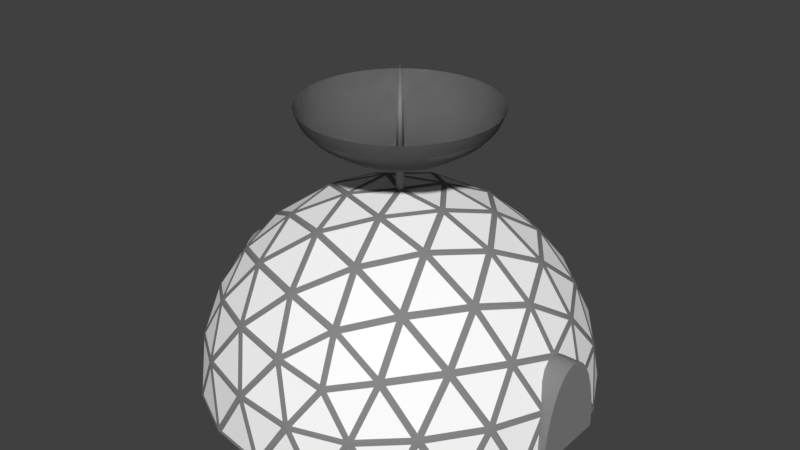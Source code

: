# Source: research_station.blend  (saved by Blender 2.77.0; exported with 4.5.12 LTS)
import bpy
from mathutils import Matrix  # noqa: F401  (used for matrix-valued properties, if any)

bpy.ops.wm.read_factory_settings(use_empty=True)
scene = bpy.context.scene
scene.name = 'Scene'

# ---- collections
col_collection_1 = bpy.data.collections.new('Collection 1'); scene.collection.children.link(col_collection_1)

# ---- materials (node trees are filled in below, after node groups)
mat_steel = bpy.data.materials.new('Steel')
mat_steel.alpha_threshold = 0.0
mat_steel.use_transparent_shadow = False
mat_steel.diffuse_color = (0.2462, 0.2462, 0.2462, 1.0)
mat_steel.roughness = 0.5
mat_steel.specular_intensity = 0.7901
mat_glass_001 = bpy.data.materials.new('glass.001')
mat_glass_001.alpha_threshold = 0.0
mat_glass_001.use_transparent_shadow = False
mat_glass_001.diffuse_color = (1.0, 1.0, 1.0, 1.0)
mat_glass_001.roughness = 0.5
mat_material_001 = bpy.data.materials.new('Material.001')
mat_material_001.alpha_threshold = 0.0
mat_material_001.use_transparent_shadow = False
mat_material_001.diffuse_color = (0.3506, 0.3506, 0.3506, 1.0)
mat_material_001.specular_color = (0.214, 0.214, 0.214)
mat_material_001.roughness = 0.5

# ---- material node trees

# ---- world
world_world = bpy.data.worlds.new('World'); scene.world = world_world
world_world.color = (0.05088, 0.05088, 0.05088)
world_world.use_sun_shadow = False
world_world.sun_shadow_jitter_overblur = 0.0
world_world.cycles.sampling_method = 'MANUAL'

# ---- meshes
me_framework_001 = bpy.data.meshes.new('Framework.001')
me_framework_001.from_pydata([(-2.441, 2.218, -2.24e-08), (-2.291, 1.858, 2.2e-08), (-2.01, 1.551, 2.904e-08), (-1.631, 1.31, 4.623e-08), (-1.342, 1.143, 8.19e-08), (-0.8158, 1.01, 4.801e-08), (-2.394, 2.218, -0.4762), (-2.247, 1.858, -0.4469), (-1.971, 1.551, -0.3921), (-1.6, 1.31, -0.3182), (-1.316, 1.143, -0.2617), (-0.8001, 1.01, -0.1592), (-2.255, 2.218, -0.9341), (-2.116, 1.858, -0.8766), (-1.857, 1.551, -0.7692), (-1.507, 1.31, -0.6242), (-1.24, 1.143, -0.5134), (-0.7537, 1.01, -0.3122), (-2.03, 2.218, -1.356), (-1.905, 1.858, -1.273), (-1.671, 1.551, -1.117), (-1.356, 1.31, -0.9062), (-1.116, 1.143, -0.7454), (-0.6783, 1.01, -0.4532), (-1.726, 2.218, -1.726), (-1.62, 1.858, -1.62), (-1.421, 1.551, -1.421), (-1.153, 1.31, -1.153), (-0.9487, 1.143, -0.9487), (-0.5769, 1.01, -0.5769), (-1.356, 2.218, -2.03), (-1.273, 1.858, -1.905), (-1.117, 1.551, -1.671), (-0.9062, 1.31, -1.356), (-0.7454, 1.143, -1.116), (-0.4532, 1.01, -0.6783), (-0.9341, 2.218, -2.255), (-0.8766, 1.858, -2.116), (-0.7692, 1.551, -1.857), (-0.6242, 1.31, -1.507), (-0.5134, 1.143, -1.24), (-0.3122, 1.01, -0.7537), (-0.4762, 2.218, -2.394), (-0.4469, 1.858, -2.247), (-0.3921, 1.551, -1.971), (-0.3182, 1.31, -1.6), (-0.2617, 1.143, -1.316), (-0.1592, 1.01, -0.8001), (4.474e-07, 2.218, -2.441), (7.385e-07, 1.858, -2.291), (7.009e-07, 1.551, -2.01), (7.481e-07, 1.31, -1.631), (6.166e-07, 1.143, -1.342), (6.078e-07, 1.01, -0.8158), (0.4762, 2.218, -2.394), (0.4469, 1.858, -2.247), (0.3921, 1.551, -1.971), (0.3182, 1.31, -1.6), (0.2617, 1.143, -1.316), (0.1592, 1.01, -0.8001), (0.9341, 2.218, -2.255), (0.8766, 1.858, -2.116), (0.7692, 1.551, -1.857), (0.6242, 1.31, -1.507), (0.5134, 1.143, -1.24), (0.3122, 1.01, -0.7537), (1.356, 2.218, -2.03), (1.273, 1.858, -1.905), (1.117, 1.551, -1.671), (0.9062, 1.31, -1.356), (0.7454, 1.143, -1.116), (0.4532, 1.01, -0.6783), (1.726, 2.218, -1.726), (1.62, 1.858, -1.62), (1.421, 1.551, -1.421), (1.153, 1.31, -1.153), (0.9487, 1.143, -0.9487), (0.5769, 1.01, -0.5769), (2.03, 2.218, -1.356), (1.905, 1.858, -1.273), (1.671, 1.551, -1.117), (1.356, 1.31, -0.9062), (1.116, 1.143, -0.7454), (0.6783, 1.01, -0.4532), (2.255, 2.218, -0.9341), (2.116, 1.858, -0.8766), (1.857, 1.551, -0.7692), (1.507, 1.31, -0.6242), (1.24, 1.143, -0.5134), (0.7537, 1.01, -0.3122), (2.394, 2.218, -0.4762), (2.247, 1.858, -0.4469), (1.971, 1.551, -0.3921), (1.6, 1.31, -0.3182), (1.316, 1.143, -0.2617), (0.8001, 1.01, -0.1592), (2.441, 2.218, -1.904e-07), (2.291, 1.858, 2.574e-07), (2.01, 1.551, 1.025e-07), (1.631, 1.31, 7.834e-08), (1.342, 1.143, 6.8e-08), (0.8158, 1.01, 3.143e-08), (2.394, 2.218, 0.4762), (2.247, 1.858, 0.4469), (1.971, 1.551, 0.3921), (1.6, 1.31, 0.3182), (1.316, 1.143, 0.2617), (0.8001, 1.01, 0.1592), (2.255, 2.218, 0.9341), (2.116, 1.858, 0.8766), (1.857, 1.551, 0.7692), (1.507, 1.31, 0.6242), (1.24, 1.143, 0.5134), (0.7537, 1.01, 0.3122), (2.03, 2.218, 1.356), (1.905, 1.858, 1.273), (1.671, 1.551, 1.117), (1.356, 1.31, 0.9062), (1.116, 1.143, 0.7454), (0.6783, 1.01, 0.4532), (1.726, 2.218, 1.726), (1.62, 1.858, 1.62), (1.421, 1.551, 1.421), (1.153, 1.31, 1.153), (0.9487, 1.143, 0.9487), (0.5769, 1.01, 0.5769), (1.356, 2.218, 2.03), (1.273, 1.858, 1.905), (1.117, 1.551, 1.671), (0.9062, 1.31, 1.356), (0.7454, 1.143, 1.116), (0.4532, 1.01, 0.6783), (0.9341, 2.218, 2.255), (0.8766, 1.858, 2.116), (0.7692, 1.551, 1.857), (0.6242, 1.31, 1.507), (0.5134, 1.143, 1.24), (0.3122, 1.01, 0.7537), (0.4762, 2.218, 2.394), (0.4469, 1.858, 2.247), (0.3921, 1.551, 1.971), (0.3182, 1.31, 1.6), (0.2617, 1.143, 1.316), (0.1592, 1.01, 0.8001), (6.836e-07, 2.218, 2.441), (2.049e-07, 1.858, 2.291), (3.197e-07, 1.551, 2.01), (5.075e-07, 1.31, 1.631), (4.338e-07, 1.143, 1.342), (6.39e-07, 1.01, 0.8158), (-0.4762, 2.218, 2.394), (-0.4469, 1.858, 2.247), (-0.3921, 1.551, 1.971), (-0.3182, 1.31, 1.6), (-0.2617, 1.143, 1.316), (-0.1592, 1.01, 0.8001), (-0.9341, 2.218, 2.255), (-0.8766, 1.858, 2.116), (-0.7692, 1.551, 1.857), (-0.6242, 1.31, 1.507), (-0.5134, 1.143, 1.24), (-0.3122, 1.01, 0.7537), (-1.356, 2.218, 2.03), (-1.273, 1.858, 1.905), (-1.117, 1.551, 1.671), (-0.9062, 1.31, 1.356), (-0.7454, 1.143, 1.116), (-0.4532, 1.01, 0.6783), (-1.726, 2.218, 1.726), (-1.62, 1.858, 1.62), (-1.421, 1.551, 1.421), (-1.153, 1.31, 1.153), (-0.9487, 1.143, 0.9487), (-0.5769, 1.01, 0.5769), (-2.03, 2.218, 1.356), (-1.905, 1.858, 1.273), (-1.671, 1.551, 1.117), (-1.356, 1.31, 0.9062), (-1.116, 1.143, 0.7454), (-0.6783, 1.01, 0.4532), (-2.255, 2.218, 0.9341), (-2.116, 1.858, 0.8766), (-1.857, 1.551, 0.7692), (-1.507, 1.31, 0.6242), (-1.24, 1.143, 0.5134), (-0.7537, 1.01, 0.3122), (-2.394, 2.218, 0.4762), (-2.247, 1.858, 0.4469), (-1.971, 1.551, 0.3921), (-1.6, 1.31, 0.3182), (-1.316, 1.143, 0.2617), (-0.8001, 1.01, 0.1592), (0.0, 0.9889, -0.1), (0.0, 3.189, -1.394e-07), (0.01951, 0.9889, -0.09808), (0.03827, 0.9889, -0.09239), (0.05556, 0.9889, -0.08315), (0.07071, 0.9889, -0.07071), (0.08315, 0.9889, -0.05556), (0.09239, 0.9889, -0.03827), (0.09808, 0.9889, -0.01951), (0.1, 0.9889, -5.077e-08), (0.09808, 0.9889, 0.01951), (0.09239, 0.9889, 0.03827), (0.08315, 0.9889, 0.05556), (0.07071, 0.9889, 0.07071), (0.05556, 0.9889, 0.08315), (0.03827, 0.9889, 0.09239), (0.01951, 0.9889, 0.09808), (-3.258e-08, 0.9889, 0.1), (-0.01951, 0.9889, 0.09808), (-0.03827, 0.9889, 0.09239), (-0.05556, 0.9889, 0.08315), (-0.07071, 0.9889, 0.07071), (-0.08315, 0.9889, 0.05556), (-0.09239, 0.9889, 0.03827), (-0.09808, 0.9889, 0.01951), (-0.1, 0.9889, -1.398e-07), (-0.09808, 0.9889, -0.01951), (-0.09239, 0.9889, -0.03827), (-0.08315, 0.9889, -0.05556), (-0.07071, 0.9889, -0.07071), (-0.05556, 0.9889, -0.08315), (-0.03827, 0.9889, -0.09239), (-0.01951, 0.9889, -0.09808), (0.0, 0.01163, -0.1), (0.0, 1.012, -0.1), (0.01951, 0.01163, -0.09808), (0.01951, 1.012, -0.09808), (0.03827, 0.01163, -0.09239), (0.03827, 1.012, -0.09239), (0.05556, 0.01163, -0.08315), (0.05556, 1.012, -0.08315), (0.07071, 0.01163, -0.07071), (0.07071, 1.012, -0.07071), (0.08315, 0.01163, -0.05556), (0.08315, 1.012, -0.05556), (0.09239, 0.01163, -0.03827), (0.09239, 1.012, -0.03827), (0.09808, 0.01163, -0.01951), (0.09808, 1.012, -0.01951), (0.1, 0.01163, -8.058e-09), (0.1, 1.012, -5.177e-08), (0.09808, 0.01163, 0.01951), (0.09808, 1.012, 0.01951), (0.09239, 0.01163, 0.03827), (0.09239, 1.012, 0.03827), (0.08315, 0.01163, 0.05556), (0.08315, 1.012, 0.05556), (0.07071, 0.01163, 0.07071), (0.07071, 1.012, 0.07071), (0.05556, 0.01163, 0.08315), (0.05556, 1.012, 0.08315), (0.03827, 0.01163, 0.09239), (0.03827, 1.012, 0.09239), (0.01951, 0.01163, 0.09808), (0.01951, 1.012, 0.09808), (-3.258e-08, 0.01163, 0.1), (-3.258e-08, 1.012, 0.1), (-0.01951, 0.01163, 0.09808), (-0.01951, 1.012, 0.09808), (-0.03827, 0.01163, 0.09239), (-0.03827, 1.012, 0.09239), (-0.05556, 0.01163, 0.08315), (-0.05556, 1.012, 0.08315), (-0.07071, 0.01163, 0.07071), (-0.07071, 1.012, 0.07071), (-0.08315, 0.01163, 0.05556), (-0.08315, 1.012, 0.05556), (-0.09239, 0.01163, 0.03827), (-0.09239, 1.012, 0.03827), (-0.09808, 0.01163, 0.01951), (-0.09808, 1.012, 0.01951), (-0.1, 0.01163, -9.707e-08), (-0.1, 1.012, -1.408e-07), (-0.09808, 0.01163, -0.01951), (-0.09808, 1.012, -0.01951), (-0.09239, 0.01163, -0.03827), (-0.09239, 1.012, -0.03827), (-0.08315, 0.01163, -0.05556), (-0.08315, 1.012, -0.05556), (-0.07071, 0.01163, -0.07071), (-0.07071, 1.012, -0.07071), (-0.05556, 0.01163, -0.08315), (-0.05556, 1.012, -0.08315), (-0.03827, 0.01163, -0.09239), (-0.03827, 1.012, -0.09239), (-0.01951, 0.01163, -0.09808), (-0.01951, 1.012, -0.09808), (0.0, 1.012, -0.1), (0.01951, 1.012, -0.09808), (0.03827, 1.012, -0.09239), (0.05556, 1.012, -0.08315), (0.07071, 1.012, -0.07071), (0.08315, 1.012, -0.05556), (0.09239, 1.012, -0.03827), (0.09808, 1.012, -0.01951), (0.1, 1.012, -5.177e-08), (0.09808, 1.012, 0.01951), (0.09239, 1.012, 0.03827), (0.08315, 1.012, 0.05556), (0.07071, 1.012, 0.07071), (0.05556, 1.012, 0.08315), (0.03827, 1.012, 0.09239), (0.01951, 1.012, 0.09808), (-3.258e-08, 1.012, 0.1), (-0.01951, 1.012, 0.09808), (-0.03827, 1.012, 0.09239), (-0.05556, 1.012, 0.08315), (-0.07071, 1.012, 0.07071), (-0.08315, 1.012, 0.05556), (-0.09239, 1.012, 0.03827), (-0.09808, 1.012, 0.01951), (-0.1, 1.012, -1.408e-07), (-0.09808, 1.012, -0.01951), (-0.09239, 1.012, -0.03827), (-0.08315, 1.012, -0.05556), (-0.07071, 1.012, -0.07071), (-0.05556, 1.012, -0.08315), (-0.03827, 1.012, -0.09239), (-0.01951, 1.012, -0.09808), (-2.441, 2.218, -2.24e-08), (-2.291, 1.858, 2.2e-08), (-2.01, 1.551, 2.904e-08), (-1.631, 1.31, 4.623e-08), (-1.342, 1.143, 8.19e-08), (-0.8158, 1.01, 4.801e-08), (-2.394, 2.218, -0.4762), (-2.247, 1.858, -0.4469), (-1.971, 1.551, -0.3921), (-1.6, 1.31, -0.3182), (-1.316, 1.143, -0.2617), (-0.8001, 1.01, -0.1592), (-2.255, 2.218, -0.9341), (-2.116, 1.858, -0.8766), (-1.857, 1.551, -0.7692), (-1.507, 1.31, -0.6242), (-1.24, 1.143, -0.5134), (-0.7537, 1.01, -0.3122), (-2.03, 2.218, -1.356), (-1.905, 1.858, -1.273), (-1.671, 1.551, -1.117), (-1.356, 1.31, -0.9062), (-1.116, 1.143, -0.7454), (-0.6783, 1.01, -0.4532), (-1.726, 2.218, -1.726), (-1.62, 1.858, -1.62), (-1.421, 1.551, -1.421), (-1.153, 1.31, -1.153), (-0.9487, 1.143, -0.9487), (-0.5769, 1.01, -0.5769), (-1.356, 2.218, -2.03), (-1.273, 1.858, -1.905), (-1.117, 1.551, -1.671), (-0.9062, 1.31, -1.356), (-0.7454, 1.143, -1.116), (-0.4532, 1.01, -0.6783), (-0.9341, 2.218, -2.255), (-0.8766, 1.858, -2.116), (-0.7692, 1.551, -1.857), (-0.6242, 1.31, -1.507), (-0.5134, 1.143, -1.24), (-0.3122, 1.01, -0.7537), (-0.4762, 2.218, -2.394), (-0.4469, 1.858, -2.247), (-0.3921, 1.551, -1.971), (-0.3182, 1.31, -1.6), (-0.2617, 1.143, -1.316), (-0.1592, 1.01, -0.8001), (4.474e-07, 2.218, -2.441), (7.385e-07, 1.858, -2.291), (7.009e-07, 1.551, -2.01), (7.481e-07, 1.31, -1.631), (6.166e-07, 1.143, -1.342), (6.078e-07, 1.01, -0.8158), (0.4762, 2.218, -2.394), (0.4469, 1.858, -2.247), (0.3921, 1.551, -1.971), (0.3182, 1.31, -1.6), (0.2617, 1.143, -1.316), (0.1592, 1.01, -0.8001), (0.9341, 2.218, -2.255), (0.8766, 1.858, -2.116), (0.7692, 1.551, -1.857), (0.6242, 1.31, -1.507), (0.5134, 1.143, -1.24), (0.3122, 1.01, -0.7537), (1.356, 2.218, -2.03), (1.273, 1.858, -1.905), (1.117, 1.551, -1.671), (0.9062, 1.31, -1.356), (0.7454, 1.143, -1.116), (0.4532, 1.01, -0.6783), (1.726, 2.218, -1.726), (1.62, 1.858, -1.62), (1.421, 1.551, -1.421), (1.153, 1.31, -1.153), (0.9487, 1.143, -0.9487), (0.5769, 1.01, -0.5769), (2.03, 2.218, -1.356), (1.905, 1.858, -1.273), (1.671, 1.551, -1.117), (1.356, 1.31, -0.9062), (1.116, 1.143, -0.7454), (0.6783, 1.01, -0.4532), (2.255, 2.218, -0.9341), (2.116, 1.858, -0.8766), (1.857, 1.551, -0.7692), (1.507, 1.31, -0.6242), (1.24, 1.143, -0.5134), (0.7537, 1.01, -0.3122), (2.394, 2.218, -0.4762), (2.247, 1.858, -0.4469), (1.971, 1.551, -0.3921), (1.6, 1.31, -0.3182), (1.316, 1.143, -0.2617), (0.8001, 1.01, -0.1592), (2.441, 2.218, -1.904e-07), (2.291, 1.858, 2.574e-07), (2.01, 1.551, 1.025e-07), (1.631, 1.31, 7.834e-08), (1.342, 1.143, 6.8e-08), (0.8158, 1.01, 3.143e-08), (2.394, 2.218, 0.4762), (2.247, 1.858, 0.4469), (1.971, 1.551, 0.3921), (1.6, 1.31, 0.3182), (1.316, 1.143, 0.2617), (0.8001, 1.01, 0.1592), (2.255, 2.218, 0.9341), (2.116, 1.858, 0.8766), (1.857, 1.551, 0.7692), (1.507, 1.31, 0.6242), (1.24, 1.143, 0.5134), (0.7537, 1.01, 0.3122), (2.03, 2.218, 1.356), (1.905, 1.858, 1.273), (1.671, 1.551, 1.117), (1.356, 1.31, 0.9062), (1.116, 1.143, 0.7454), (0.6783, 1.01, 0.4532), (1.726, 2.218, 1.726), (1.62, 1.858, 1.62), (1.421, 1.551, 1.421), (1.153, 1.31, 1.153), (0.9487, 1.143, 0.9487), (0.5769, 1.01, 0.5769), (1.356, 2.218, 2.03), (1.273, 1.858, 1.905), (1.117, 1.551, 1.671), (0.9062, 1.31, 1.356), (0.7454, 1.143, 1.116), (0.4532, 1.01, 0.6783), (0.9341, 2.218, 2.255), (0.8766, 1.858, 2.116), (0.7692, 1.551, 1.857), (0.6242, 1.31, 1.507), (0.5134, 1.143, 1.24), (0.3122, 1.01, 0.7537), (0.4762, 2.218, 2.394), (0.4469, 1.858, 2.247), (0.3921, 1.551, 1.971), (0.3182, 1.31, 1.6), (0.2617, 1.143, 1.316), (0.1592, 1.01, 0.8001), (6.836e-07, 2.218, 2.441), (2.049e-07, 1.858, 2.291), (3.197e-07, 1.551, 2.01), (5.075e-07, 1.31, 1.631), (4.338e-07, 1.143, 1.342), (6.39e-07, 1.01, 0.8158), (-0.4762, 2.218, 2.394), (-0.4469, 1.858, 2.247), (-0.3921, 1.551, 1.971), (-0.3182, 1.31, 1.6), (-0.2617, 1.143, 1.316), (-0.1592, 1.01, 0.8001), (-0.9341, 2.218, 2.255), (-0.8766, 1.858, 2.116), (-0.7692, 1.551, 1.857), (-0.6242, 1.31, 1.507), (-0.5134, 1.143, 1.24), (-0.3122, 1.01, 0.7537), (-1.356, 2.218, 2.03), (-1.273, 1.858, 1.905), (-1.117, 1.551, 1.671), (-0.9062, 1.31, 1.356), (-0.7454, 1.143, 1.116), (-0.4532, 1.01, 0.6783), (-1.726, 2.218, 1.726), (-1.62, 1.858, 1.62), (-1.421, 1.551, 1.421), (-1.153, 1.31, 1.153), (-0.9487, 1.143, 0.9487), (-0.5769, 1.01, 0.5769), (-2.03, 2.218, 1.356), (-1.905, 1.858, 1.273), (-1.671, 1.551, 1.117), (-1.356, 1.31, 0.9062), (-1.116, 1.143, 0.7454), (-0.6783, 1.01, 0.4532), (-2.255, 2.218, 0.9341), (-2.116, 1.858, 0.8766), (-1.857, 1.551, 0.7692), (-1.507, 1.31, 0.6242), (-1.24, 1.143, 0.5134), (-0.7537, 1.01, 0.3122), (-2.394, 2.218, 0.4762), (-2.247, 1.858, 0.4469), (-1.971, 1.551, 0.3921), (-1.6, 1.31, 0.3182), (-1.316, 1.143, 0.2617), (-0.8001, 1.01, 0.1592)], [], [(3, 2, 8, 9), (4, 3, 9, 10), (5, 4, 10, 11), (1, 0, 6, 7), (2, 1, 7, 8), (8, 7, 13, 14), (9, 8, 14, 15), (10, 9, 15, 16), (11, 10, 16, 17), (7, 6, 12, 13), (13, 12, 18, 19), (14, 13, 19, 20), (15, 14, 20, 21), (16, 15, 21, 22), (17, 16, 22, 23), (21, 20, 26, 27), (22, 21, 27, 28), (23, 22, 28, 29), (19, 18, 24, 25), (20, 19, 25, 26), (25, 24, 30, 31), (26, 25, 31, 32), (27, 26, 32, 33), (28, 27, 33, 34), (29, 28, 34, 35), (33, 32, 38, 39), (34, 33, 39, 40), (35, 34, 40, 41), (31, 30, 36, 37), (32, 31, 37, 38), (37, 36, 42, 43), (38, 37, 43, 44), (39, 38, 44, 45), (40, 39, 45, 46), (41, 40, 46, 47), (46, 45, 51, 52), (47, 46, 52, 53), (43, 42, 48, 49), (44, 43, 49, 50), (45, 44, 50, 51), (49, 48, 54, 55), (50, 49, 55, 56), (51, 50, 56, 57), (52, 51, 57, 58), (53, 52, 58, 59), (58, 57, 63, 64), (59, 58, 64, 65), (55, 54, 60, 61), (56, 55, 61, 62), (57, 56, 62, 63), (61, 60, 66, 67), (62, 61, 67, 68), (63, 62, 68, 69), (64, 63, 69, 70), (65, 64, 70, 71), (71, 70, 76, 77), (67, 66, 72, 73), (68, 67, 73, 74), (69, 68, 74, 75), (70, 69, 75, 76), (74, 73, 79, 80), (75, 74, 80, 81), (76, 75, 81, 82), (77, 76, 82, 83), (73, 72, 78, 79), (79, 78, 84, 85), (80, 79, 85, 86), (81, 80, 86, 87), (82, 81, 87, 88), (83, 82, 88, 89), (86, 85, 91, 92), (87, 86, 92, 93), (88, 87, 93, 94), (89, 88, 94, 95), (85, 84, 90, 91), (91, 90, 96, 97), (92, 91, 97, 98), (93, 92, 98, 99), (94, 93, 99, 100), (95, 94, 100, 101), (99, 98, 104, 105), (100, 99, 105, 106), (101, 100, 106, 107), (97, 96, 102, 103), (98, 97, 103, 104), (103, 102, 108, 109), (104, 103, 109, 110), (105, 104, 110, 111), (106, 105, 111, 112), (107, 106, 112, 113), (111, 110, 116, 117), (112, 111, 117, 118), (113, 112, 118, 119), (109, 108, 114, 115), (110, 109, 115, 116), (115, 114, 120, 121), (116, 115, 121, 122), (117, 116, 122, 123), (118, 117, 123, 124), (119, 118, 124, 125), (124, 123, 129, 130), (125, 124, 130, 131), (121, 120, 126, 127), (122, 121, 127, 128), (123, 122, 128, 129), (127, 126, 132, 133), (128, 127, 133, 134), (129, 128, 134, 135), (130, 129, 135, 136), (131, 130, 136, 137), (137, 136, 142, 143), (133, 132, 138, 139), (134, 133, 139, 140), (135, 134, 140, 141), (136, 135, 141, 142), (139, 138, 144, 145), (140, 139, 145, 146), (141, 140, 146, 147), (142, 141, 147, 148), (143, 142, 148, 149), (149, 148, 154, 155), (145, 144, 150, 151), (146, 145, 151, 152), (147, 146, 152, 153), (148, 147, 153, 154), (152, 151, 157, 158), (153, 152, 158, 159), (154, 153, 159, 160), (155, 154, 160, 161), (151, 150, 156, 157), (157, 156, 162, 163), (158, 157, 163, 164), (159, 158, 164, 165), (160, 159, 165, 166), (161, 160, 166, 167), (164, 163, 169, 170), (165, 164, 170, 171), (166, 165, 171, 172), (167, 166, 172, 173), (163, 162, 168, 169), (169, 168, 174, 175), (170, 169, 175, 176), (171, 170, 176, 177), (172, 171, 177, 178), (173, 172, 178, 179), (177, 176, 182, 183), (178, 177, 183, 184), (179, 178, 184, 185), (175, 174, 180, 181), (176, 175, 181, 182), (181, 180, 186, 187), (182, 181, 187, 188), (183, 182, 188, 189), (184, 183, 189, 190), (185, 184, 190, 191), (190, 189, 3, 4), (191, 190, 4, 5), (187, 186, 0, 1), (188, 187, 1, 2), (189, 188, 2, 3), (192, 193, 194), (194, 193, 195), (195, 193, 196), (196, 193, 197), (197, 193, 198), (198, 193, 199), (199, 193, 200), (200, 193, 201), (201, 193, 202), (202, 193, 203), (203, 193, 204), (204, 193, 205), (205, 193, 206), (206, 193, 207), (207, 193, 208), (208, 193, 209), (209, 193, 210), (210, 193, 211), (211, 193, 212), (212, 193, 213), (213, 193, 214), (214, 193, 215), (215, 193, 216), (216, 193, 217), (217, 193, 218), (218, 193, 219), (219, 193, 220), (220, 193, 221), (221, 193, 222), (222, 193, 223), (223, 193, 224), (224, 193, 192), (192, 194, 195, 196, 197, 198, 199, 200, 201, 202, 203, 204, 205, 206, 207, 208, 209, 210, 211, 212, 213, 214, 215, 216, 217, 218, 219, 220, 221, 222, 223, 224), (77, 83, 89, 95, 101, 107, 113, 119, 125, 131, 137, 143, 149, 155, 161, 167, 173, 179, 185, 191, 5, 11, 17, 23, 29, 35, 41, 47, 53, 59, 65, 71), (225, 226, 228, 227), (227, 228, 230, 229), (229, 230, 232, 231), (231, 232, 234, 233), (233, 234, 236, 235), (235, 236, 238, 237), (237, 238, 240, 239), (239, 240, 242, 241), (241, 242, 244, 243), (243, 244, 246, 245), (245, 246, 248, 247), (247, 248, 250, 249), (249, 250, 252, 251), (251, 252, 254, 253), (253, 254, 256, 255), (255, 256, 258, 257), (257, 258, 260, 259), (259, 260, 262, 261), (261, 262, 264, 263), (263, 264, 266, 265), (265, 266, 268, 267), (267, 268, 270, 269), (269, 270, 272, 271), (271, 272, 274, 273), (273, 274, 276, 275), (275, 276, 278, 277), (277, 278, 280, 279), (279, 280, 282, 281), (281, 282, 284, 283), (283, 284, 286, 285), (234, 232, 292, 293), (285, 286, 288, 287), (287, 288, 226, 225), (225, 227, 229, 231, 233, 235, 237, 239, 241, 243, 245, 247, 249, 251, 253, 255, 257, 259, 261, 263, 265, 267, 269, 271, 273, 275, 277, 279, 281, 283, 285, 287), (290, 289, 320, 319, 318, 317, 316, 315, 314, 313, 312, 311, 310, 309, 308, 307, 306, 305, 304, 303, 302, 301, 300, 299, 298, 297, 296, 295, 294, 293, 292, 291), (252, 250, 301, 302), (270, 268, 310, 311), (288, 286, 319, 320), (244, 242, 297, 298), (262, 260, 306, 307), (280, 278, 315, 316), (236, 234, 293, 294), (254, 252, 302, 303), (272, 270, 311, 312), (228, 226, 289, 290), (226, 288, 320, 289), (246, 244, 298, 299), (264, 262, 307, 308), (282, 280, 316, 317), (238, 236, 294, 295), (256, 254, 303, 304), (274, 272, 312, 313), (230, 228, 290, 291), (248, 246, 299, 300), (266, 264, 308, 309), (284, 282, 317, 318), (240, 238, 295, 296), (258, 256, 304, 305), (276, 274, 313, 314), (232, 230, 291, 292), (250, 248, 300, 301), (268, 266, 309, 310), (286, 284, 318, 319), (242, 240, 296, 297), (260, 258, 305, 306), (278, 276, 314, 315), (324, 330, 329, 323), (325, 331, 330, 324), (326, 332, 331, 325), (322, 328, 327, 321), (323, 329, 328, 322), (329, 335, 334, 328), (330, 336, 335, 329), (331, 337, 336, 330), (332, 338, 337, 331), (328, 334, 333, 327), (334, 340, 339, 333), (335, 341, 340, 334), (336, 342, 341, 335), (337, 343, 342, 336), (338, 344, 343, 337), (342, 348, 347, 341), (343, 349, 348, 342), (344, 350, 349, 343), (340, 346, 345, 339), (341, 347, 346, 340), (346, 352, 351, 345), (347, 353, 352, 346), (348, 354, 353, 347), (349, 355, 354, 348), (350, 356, 355, 349), (354, 360, 359, 353), (355, 361, 360, 354), (356, 362, 361, 355), (352, 358, 357, 351), (353, 359, 358, 352), (358, 364, 363, 357), (359, 365, 364, 358), (360, 366, 365, 359), (361, 367, 366, 360), (362, 368, 367, 361), (367, 373, 372, 366), (368, 374, 373, 367), (364, 370, 369, 363), (365, 371, 370, 364), (366, 372, 371, 365), (370, 376, 375, 369), (371, 377, 376, 370), (372, 378, 377, 371), (373, 379, 378, 372), (374, 380, 379, 373), (379, 385, 384, 378), (380, 386, 385, 379), (376, 382, 381, 375), (377, 383, 382, 376), (378, 384, 383, 377), (382, 388, 387, 381), (383, 389, 388, 382), (384, 390, 389, 383), (385, 391, 390, 384), (386, 392, 391, 385), (392, 398, 397, 391), (388, 394, 393, 387), (389, 395, 394, 388), (390, 396, 395, 389), (391, 397, 396, 390), (395, 401, 400, 394), (396, 402, 401, 395), (397, 403, 402, 396), (398, 404, 403, 397), (394, 400, 399, 393), (400, 406, 405, 399), (401, 407, 406, 400), (402, 408, 407, 401), (403, 409, 408, 402), (404, 410, 409, 403), (407, 413, 412, 406), (408, 414, 413, 407), (409, 415, 414, 408), (410, 416, 415, 409), (406, 412, 411, 405), (412, 418, 417, 411), (413, 419, 418, 412), (414, 420, 419, 413), (415, 421, 420, 414), (416, 422, 421, 415), (420, 426, 425, 419), (421, 427, 426, 420), (422, 428, 427, 421), (418, 424, 423, 417), (419, 425, 424, 418), (424, 430, 429, 423), (425, 431, 430, 424), (426, 432, 431, 425), (427, 433, 432, 426), (428, 434, 433, 427), (432, 438, 437, 431), (433, 439, 438, 432), (434, 440, 439, 433), (430, 436, 435, 429), (431, 437, 436, 430), (436, 442, 441, 435), (437, 443, 442, 436), (438, 444, 443, 437), (439, 445, 444, 438), (440, 446, 445, 439), (445, 451, 450, 444), (446, 452, 451, 445), (442, 448, 447, 441), (443, 449, 448, 442), (444, 450, 449, 443), (448, 454, 453, 447), (449, 455, 454, 448), (450, 456, 455, 449), (451, 457, 456, 450), (452, 458, 457, 451), (458, 464, 463, 457), (454, 460, 459, 453), (455, 461, 460, 454), (456, 462, 461, 455), (457, 463, 462, 456), (460, 466, 465, 459), (461, 467, 466, 460), (462, 468, 467, 461), (463, 469, 468, 462), (464, 470, 469, 463), (470, 476, 475, 469), (466, 472, 471, 465), (467, 473, 472, 466), (468, 474, 473, 467), (469, 475, 474, 468), (473, 479, 478, 472), (474, 480, 479, 473), (475, 481, 480, 474), (476, 482, 481, 475), (472, 478, 477, 471), (478, 484, 483, 477), (479, 485, 484, 478), (480, 486, 485, 479), (481, 487, 486, 480), (482, 488, 487, 481), (485, 491, 490, 484), (486, 492, 491, 485), (487, 493, 492, 486), (488, 494, 493, 487), (484, 490, 489, 483), (490, 496, 495, 489), (491, 497, 496, 490), (492, 498, 497, 491), (493, 499, 498, 492), (494, 500, 499, 493), (498, 504, 503, 497), (499, 505, 504, 498), (500, 506, 505, 499), (496, 502, 501, 495), (497, 503, 502, 496), (502, 508, 507, 501), (503, 509, 508, 502), (504, 510, 509, 503), (505, 511, 510, 504), (506, 512, 511, 505), (511, 325, 324, 510), (512, 326, 325, 511), (508, 322, 321, 507), (509, 323, 322, 508), (510, 324, 323, 509), (398, 392, 386, 380, 374, 368, 362, 356, 350, 344, 338, 332, 326, 512, 506, 500, 494, 488, 482, 476, 470, 464, 458, 452, 446, 440, 434, 428, 422, 416, 410, 404)])
me_framework_001.polygons.foreach_set('use_smooth', [True] * 421)
me_framework_001.materials.append(mat_steel)
me_framework_001.use_remesh_preserve_volume = False
me_framework_001.use_remesh_preserve_attributes = False
me_framework_001.use_mirror_vertex_groups = False
me_framework_001.update()
me_glass_001 = bpy.data.meshes.new('Glass.001')
me_glass_001.from_pydata([(1.382, -4.253, 2.236), (-3.618, -2.629, 2.236), (-3.618, 2.629, 2.236), (1.382, 4.253, 2.236), (4.472, 0.0, 2.236), (4.783, -0.7381, 1.256), (4.755, -1.545, 0.0), (4.755, 1.545, 0.0), (4.783, 0.7381, 1.256), (0.7761, -4.777, 1.256), (0.0, -5.0, 0.0), (2.939, -4.045, 0.0), (2.18, -4.321, 1.256), (-4.303, -2.214, 1.256), (-4.755, -1.545, 0.0), (-2.939, -4.045, 0.0), (-3.436, -3.409, 1.256), (-3.436, 3.409, 1.256), (-2.939, 4.045, 0.0), (-4.755, 1.545, 0.0), (-4.303, 2.214, 1.256), (2.18, 4.321, 1.256), (2.939, 4.045, 0.0), (0.0, 5.0, 0.0), (0.7761, 4.777, 1.256), (4.155, -1.194, 2.511), (3.441, -2.5, 2.629), (2.42, -3.583, 2.512), (0.1482, -4.321, 2.512), (-1.314, -4.045, 2.629), (-2.66, -3.409, 2.512), (-4.064, -1.476, 2.512), (-4.253, 0.0, 2.629), (-4.064, 1.476, 2.512), (-2.66, 3.409, 2.512), (-1.314, 4.045, 2.629), (0.1482, 4.321, 2.512), (2.42, 3.583, 2.512), (3.441, 2.5, 2.629), (4.155, 1.194, 2.511), (0.8123, -2.5, 4.253), (1.164, -3.583, 3.288), (3.767, 0.0, 3.288), (2.629, 0.0, 4.253), (-2.127, -1.545, 4.253), (-3.048, -2.214, 3.288), (-2.127, 1.545, 4.253), (-3.048, 2.214, 3.288), (0.8123, 2.5, 4.253), (1.164, 3.583, 3.288), (1.809, 1.314, 4.472), (3.191, 1.314, 3.618), (2.236, 2.629, 3.618), (-0.691, 2.127, 4.472), (-0.2639, 3.441, 3.618), (-1.809, 2.939, 3.618), (-2.236, 0.0, 4.472), (-3.354, 0.8123, 3.618), (-3.354, -0.8123, 3.618), (-0.691, -2.127, 4.472), (-1.809, -2.939, 3.618), (-0.2639, -3.441, 3.618), (1.809, -1.314, 4.472), (2.236, -2.629, 3.618), (3.191, -1.314, 3.618), (4.309, 2.127, 1.382), (4.045, 2.939, 0.0), (3.354, 3.441, 1.382), (-0.691, 4.755, 1.382), (-1.545, 4.755, -2.493e-06), (-2.236, 4.253, 1.382), (-4.736, 0.8123, 1.382), (-5.0, -1.771e-06, 3.017e-06), (-4.736, -0.8123, 1.382), (-2.236, -4.253, 1.382), (-1.545, -4.755, -3.936e-06), (-0.691, -4.755, 1.382), (3.354, -3.441, 1.382), (4.045, -2.939, -9.577e-06), (4.309, -2.127, 1.382), (1.545, 4.755, 0.0), (-4.045, 2.939, 0.0), (-4.045, -2.939, 0.0), (1.545, -4.755, 0.0), (5.0, -1.253e-07, 0.0), (1.256, 0.0, 4.84), (0.0, 0.0, 5.0), (0.388, -1.194, 4.84), (0.8123, -2.5, 4.253), (2.629, 0.0, 4.253), (-1.016, -0.7381, 4.84), (-2.127, -1.545, 4.253), (-1.016, 0.7381, 4.84), (-2.127, 1.545, 4.253), (0.388, 1.194, 4.84), (0.8123, 2.5, 4.253), (1.809, 1.314, 4.472), (-0.691, 2.127, 4.472), (-2.236, 0.0, 4.472), (-0.691, -2.127, 4.472), (1.809, -1.314, 4.472)], [], [(0, 27, 41), (1, 30, 45), (2, 33, 47), (3, 36, 49), (4, 39, 42), (42, 51, 43), (43, 51, 50), (51, 52, 50), (50, 52, 48), (52, 49, 48), (42, 39, 51), (39, 38, 51), (51, 38, 52), (38, 37, 52), (52, 37, 49), (37, 3, 49), (49, 54, 48), (48, 54, 53), (54, 55, 53), (53, 55, 46), (55, 47, 46), (49, 36, 54), (36, 35, 54), (54, 35, 55), (35, 34, 55), (55, 34, 47), (34, 2, 47), (47, 57, 46), (50, 48, 95, 96), (46, 56, 98, 93), (46, 57, 56), (57, 58, 56), (56, 58, 44), (58, 45, 44), (47, 33, 57), (33, 32, 57), (57, 32, 58), (32, 31, 58), (58, 31, 45), (31, 1, 45), (59, 40, 88, 99), (48, 53, 97, 95), (45, 60, 44), (56, 44, 91, 98), (40, 62, 100, 88), (44, 60, 59), (60, 61, 59), (59, 61, 40), (61, 41, 40), (45, 30, 60), (30, 29, 60), (60, 29, 61), (29, 28, 61), (61, 28, 41), (28, 0, 41), (53, 46, 93, 97), (43, 50, 96, 89), (41, 63, 40), (62, 43, 89, 100), (44, 59, 99, 91), (40, 63, 62), (63, 64, 62), (62, 64, 43), (64, 42, 43), (41, 27, 63), (27, 26, 63), (63, 26, 64), (26, 25, 64), (64, 25, 42), (25, 4, 42), (8, 39, 4), (7, 65, 8), (8, 65, 39), (65, 38, 39), (7, 66, 65), (66, 67, 65), (65, 67, 38), (67, 37, 38), (66, 22, 67), (22, 21, 67), (67, 21, 37), (21, 3, 37), (24, 36, 3), (23, 68, 24), (24, 68, 36), (68, 35, 36), (23, 69, 68), (69, 70, 68), (68, 70, 35), (70, 34, 35), (69, 18, 70), (18, 17, 70), (70, 17, 34), (17, 2, 34), (20, 33, 2), (19, 71, 20), (20, 71, 33), (71, 32, 33), (19, 72, 71), (72, 73, 71), (71, 73, 32), (73, 31, 32), (72, 14, 73), (14, 13, 73), (73, 13, 31), (13, 1, 31), (16, 30, 1), (15, 74, 16), (16, 74, 30), (74, 29, 30), (15, 75, 74), (75, 76, 74), (74, 76, 29), (76, 28, 29), (75, 10, 76), (10, 9, 76), (76, 9, 28), (9, 0, 28), (12, 27, 0), (11, 77, 12), (12, 77, 27), (77, 26, 27), (11, 78, 77), (78, 79, 77), (77, 79, 26), (79, 25, 26), (78, 6, 79), (6, 5, 79), (79, 5, 25), (5, 4, 25), (21, 24, 3), (22, 80, 21), (21, 80, 24), (80, 23, 24), (17, 20, 2), (18, 81, 17), (17, 81, 20), (81, 19, 20), (13, 16, 1), (14, 82, 13), (13, 82, 16), (82, 15, 16), (9, 12, 0), (10, 83, 9), (9, 83, 12), (83, 11, 12), (5, 8, 4), (6, 84, 5), (5, 84, 8), (84, 7, 8), (85, 94, 86), (89, 96, 85), (85, 96, 94), (96, 95, 94), (94, 92, 86), (95, 97, 94), (94, 97, 92), (97, 93, 92), (92, 90, 86), (93, 98, 92), (92, 98, 90), (98, 91, 90), (90, 87, 86), (91, 99, 90), (90, 99, 87), (99, 88, 87), (87, 85, 86), (88, 100, 87), (87, 100, 85), (100, 89, 85)])
_uv = me_glass_001.uv_layers.new(name='UVMap')
_uv.uv.foreach_set('vector', [0.1849, 0.8132, 0.2261, 0.7326, 0.2779, 0.8229, 0.7038, 0.23, 0.7479, 0.155, 0.795, 0.2495, 0.7351, 0.6367, 0.7852, 0.5785, 0.8213, 0.6726, 0.6884, 1.0, 0.7078, 0.9268, 0.7819, 0.9786, 0.173, 0.4266, 0.2031, 0.3499, 0.2689, 0.4193, 0.2689, 0.4193, 0.3112, 0.3273, 0.3727, 0.3953, 0.3727, 0.3953, 0.3112, 0.3273, 0.415, 0.2929, 0.3112, 0.3273, 0.3425, 0.2166, 0.415, 0.2929, 0.415, 0.2929, 0.3425, 0.2166, 0.4322, 0.1847, 0.3425, 0.2166, 0.3542, 0.1175, 0.4322, 0.1847, 0.2689, 0.4193, 0.2031, 0.3499, 0.3112, 0.3273, 0.2031, 0.3499, 0.2349, 0.2501, 0.3112, 0.3273, 0.3112, 0.3273, 0.2349, 0.2501, 0.3425, 0.2166, 0.2349, 0.2501, 0.26, 0.1487, 0.3425, 0.2166, 0.3425, 0.2166, 0.26, 0.1487, 0.3542, 0.1175, 0.26, 0.1487, 0.2743, 0.06832, 0.3542, 0.1175, 0.7819, 0.9786, 0.8109, 0.8877, 0.88, 0.936, 0.88, 0.936, 0.8109, 0.8877, 0.9069, 0.8325, 0.8109, 0.8877, 0.8253, 0.7755, 0.9069, 0.8325, 0.9069, 0.8325, 0.8253, 0.7755, 0.9075, 0.7225, 0.8253, 0.7755, 0.8213, 0.6726, 0.9075, 0.7225, 0.7819, 0.9786, 0.7078, 0.9268, 0.8109, 0.8877, 0.7078, 0.9268, 0.7247, 0.8275, 0.8109, 0.8877, 0.8109, 0.8877, 0.7247, 0.8275, 0.8253, 0.7755, 0.7247, 0.8275, 0.734, 0.7228, 0.8253, 0.7755, 0.8253, 0.7755, 0.734, 0.7228, 0.8213, 0.6726, 0.734, 0.7228, 0.7351, 0.6367, 0.8213, 0.6726, 0.8213, 0.6726, 0.8816, 0.6167, 0.9075, 0.7225, 0.415, 0.2929, 0.4322, 0.1847, 0.4322, 0.1847, 0.415, 0.2929, 0.8922, 0.4681, 0.9037, 0.3763, 0.9037, 0.3763, 0.8922, 0.4681, 0.8922, 0.4681, 0.8137, 0.4524, 0.9037, 0.3763, 0.8137, 0.4524, 0.8122, 0.3502, 0.9037, 0.3763, 0.9037, 0.3763, 0.8122, 0.3502, 0.8893, 0.2736, 0.8122, 0.3502, 0.795, 0.2495, 0.8893, 0.2736, 0.8213, 0.6726, 0.7852, 0.5785, 0.8816, 0.6167, 0.7159, 0.5044, 0.7181, 0.4184, 0.8137, 0.4524, 0.8137, 0.4524, 0.7181, 0.4184, 0.8122, 0.3502, 0.7181, 0.4184, 0.7132, 0.3186, 0.8122, 0.3502, 0.8122, 0.3502, 0.7132, 0.3186, 0.795, 0.2495, 0.7132, 0.3186, 0.7038, 0.23, 0.795, 0.2495, 0.397, 0.9181, 0.3756, 0.829, 0.3756, 0.829, 0.397, 0.9181, 0.88, 0.936, 0.9069, 0.8325, 0.9069, 0.8325, 0.88, 0.936, 0.795, 0.2495, 0.8504, 0.1701, 0.8893, 0.2736, 0.9037, 0.3763, 0.8893, 0.2736, 0.8893, 0.2736, 0.9037, 0.3763, 0.3756, 0.829, 0.4267, 0.7367, 0.4267, 0.7367, 0.3756, 0.829, 0.8893, 0.2736, 0.8504, 0.1701, 0.9419, 0.1962, 0.8504, 0.1701, 0.8901, 0.09222, 0.9419, 0.1962, 0.397, 0.9181, 0.3012, 0.9147, 0.3756, 0.829, 0.3012, 0.9147, 0.2779, 0.8229, 0.3756, 0.829, 0.795, 0.2495, 0.7479, 0.155, 0.8504, 0.1701, 0.7479, 0.155, 0.7907, 0.0758, 0.8504, 0.1701, 0.8504, 0.1701, 0.7907, 0.0758, 0.8901, 0.09222, 0.2106, 0.9853, 0.1991, 0.8975, 0.3012, 0.9147, 0.3012, 0.9147, 0.1991, 0.8975, 0.2779, 0.8229, 0.1991, 0.8975, 0.1849, 0.8132, 0.2779, 0.8229, 0.9069, 0.8325, 0.9075, 0.7225, 0.9075, 0.7225, 0.9069, 0.8325, 0.3727, 0.3953, 0.415, 0.2929, 0.415, 0.2929, 0.3727, 0.3953, 0.2779, 0.8229, 0.3309, 0.7333, 0.3756, 0.829, 0.4267, 0.7367, 0.4493, 0.6467, 0.4493, 0.6467, 0.4267, 0.7367, 0.8893, 0.2736, 0.9419, 0.1962, 0.9419, 0.1962, 0.8893, 0.2736, 0.3756, 0.829, 0.3309, 0.7333, 0.4267, 0.7367, 0.3309, 0.7333, 0.3696, 0.6374, 0.4267, 0.7367, 0.4267, 0.7367, 0.3696, 0.6374, 0.4493, 0.6467, 0.3096, 0.4816, 0.2689, 0.4193, 0.3727, 0.3953, 0.2779, 0.8229, 0.2261, 0.7326, 0.3309, 0.7333, 0.2261, 0.7326, 0.2671, 0.6401, 0.3309, 0.7333, 0.3309, 0.7333, 0.2671, 0.6401, 0.3696, 0.6374, 0.2671, 0.6401, 0.2965, 0.5584, 0.3696, 0.6374, 0.3096, 0.4816, 0.2016, 0.4901, 0.2689, 0.4193, 0.2016, 0.4901, 0.173, 0.4266, 0.2689, 0.4193, 0.09506, 0.3779, 0.2031, 0.3499, 0.173, 0.4266, 0.008765, 0.3088, 0.1199, 0.2819, 0.09506, 0.3779, 0.09506, 0.3779, 0.1199, 0.2819, 0.2031, 0.3499, 0.1199, 0.2819, 0.2349, 0.2501, 0.2031, 0.3499, 0.008765, 0.3088, 0.0323, 0.202, 0.1199, 0.2819, 0.0323, 0.202, 0.1512, 0.1712, 0.1199, 0.2819, 0.1199, 0.2819, 0.1512, 0.1712, 0.2349, 0.2501, 0.1512, 0.1712, 0.26, 0.1487, 0.2349, 0.2501, 0.0323, 0.202, 0.06831, 0.09816, 0.1512, 0.1712, 0.06831, 0.09816, 0.1804, 0.07613, 0.1512, 0.1712, 0.1512, 0.1712, 0.1804, 0.07613, 0.26, 0.1487, 0.1804, 0.07613, 0.2743, 0.06832, 0.26, 0.1487, 0.6046, 0.9658, 0.7078, 0.9268, 0.6884, 1.0, 0.5088, 0.9091, 0.6157, 0.8736, 0.6046, 0.9658, 0.6046, 0.9658, 0.6157, 0.8736, 0.7078, 0.9268, 0.6157, 0.8736, 0.7247, 0.8275, 0.7078, 0.9268, 0.5088, 0.9091, 0.5166, 0.8042, 0.6157, 0.8736, 0.5166, 0.8042, 0.6301, 0.7613, 0.6157, 0.8736, 0.6157, 0.8736, 0.6301, 0.7613, 0.7247, 0.8275, 0.6301, 0.7613, 0.734, 0.7228, 0.7247, 0.8275, 0.5166, 0.8042, 0.5362, 0.6956, 0.6301, 0.7613, 0.5362, 0.6956, 0.6439, 0.6597, 0.6301, 0.7613, 0.6301, 0.7613, 0.6439, 0.6597, 0.734, 0.7228, 0.6439, 0.6597, 0.7351, 0.6367, 0.734, 0.7228, 0.6755, 0.5706, 0.7852, 0.5785, 0.7351, 0.6367, 0.6024, 0.5089, 0.7212, 0.5044, 0.6755, 0.5706, 0.6755, 0.5706, 0.7212, 0.5044, 0.7852, 0.5785, 0.6162, 0.4715, 0.7181, 0.4184, 0.7159, 0.5044, 0.5166, 0.5044, 0.5088, 0.4145, 0.6162, 0.4715, 0.5088, 0.4145, 0.6147, 0.3693, 0.6162, 0.4715, 0.6162, 0.4715, 0.6147, 0.3693, 0.7181, 0.4184, 0.6147, 0.3693, 0.7132, 0.3186, 0.7181, 0.4184, 0.5088, 0.4145, 0.5137, 0.31, 0.6147, 0.3693, 0.5137, 0.31, 0.6155, 0.2668, 0.6147, 0.3693, 0.6147, 0.3693, 0.6155, 0.2668, 0.7132, 0.3186, 0.6155, 0.2668, 0.7038, 0.23, 0.7132, 0.3186, 0.637, 0.1657, 0.7479, 0.155, 0.7038, 0.23, 0.5586, 0.09824, 0.6765, 0.07787, 0.637, 0.1657, 0.637, 0.1657, 0.6765, 0.07787, 0.7479, 0.155, 0.6765, 0.07787, 0.7907, 0.0758, 0.7479, 0.155, 0.5586, 0.09824, 0.5942, 0.0118, 0.6765, 0.07787, 0.5942, 0.0118, 0.7162, 0.0, 0.6765, 0.07787, 0.6765, 0.07787, 0.7162, 0.0, 0.7907, 0.0758, 0.1037, 0.9482, 0.1991, 0.8975, 0.2106, 0.9853, 0.001996, 0.9853, 0.0, 0.8929, 0.1037, 0.9482, 0.0, 0.8929, 0.09848, 0.8533, 0.1037, 0.9482, 0.1037, 0.9482, 0.09848, 0.8533, 0.1991, 0.8975, 0.09848, 0.8533, 0.1849, 0.8132, 0.1991, 0.8975, 0.1152, 0.7515, 0.2261, 0.7326, 0.1849, 0.8132, 0.03494, 0.6796, 0.1518, 0.6547, 0.1152, 0.7515, 0.1152, 0.7515, 0.1518, 0.6547, 0.2261, 0.7326, 0.1518, 0.6547, 0.2671, 0.6401, 0.2261, 0.7326, 0.03494, 0.6796, 0.06846, 0.5795, 0.1518, 0.6547, 0.06846, 0.5795, 0.1905, 0.5588, 0.1518, 0.6547, 0.1518, 0.6547, 0.1905, 0.5588, 0.2671, 0.6401, 0.1905, 0.5588, 0.2965, 0.5584, 0.2671, 0.6401, 0.06846, 0.5795, 0.1086, 0.4972, 0.1905, 0.5588, 0.1086, 0.4972, 0.2208, 0.4901, 0.1905, 0.5588, 0.1905, 0.5588, 0.2208, 0.4901, 0.2965, 0.5584, 0.09415, 0.4646, 0.173, 0.4266, 0.2016, 0.4901, 0.1804, 0.07613, 0.2255, 0.0, 0.2743, 0.06832, 0.06831, 0.09816, 0.1133, 0.007475, 0.1804, 0.07613, 0.1804, 0.07613, 0.1133, 0.007475, 0.2255, 0.0, 0.5136, 1.0, 0.5088, 0.9091, 0.6046, 0.9658, 0.6439, 0.6597, 0.6755, 0.5706, 0.7351, 0.6367, 0.5362, 0.6956, 0.5658, 0.5938, 0.6439, 0.6597, 0.6439, 0.6597, 0.5658, 0.5938, 0.6755, 0.5706, 0.5658, 0.5938, 0.6024, 0.5089, 0.6755, 0.5706, 0.6155, 0.2668, 0.637, 0.1657, 0.7038, 0.23, 0.5137, 0.31, 0.5309, 0.201, 0.6155, 0.2668, 0.6155, 0.2668, 0.5309, 0.201, 0.637, 0.1657, 0.5309, 0.201, 0.5586, 0.09824, 0.637, 0.1657, 0.09848, 0.8533, 0.1152, 0.7515, 0.1849, 0.8132, 0.0, 0.8929, 0.01135, 0.7875, 0.09848, 0.8533, 0.09848, 0.8533, 0.01135, 0.7875, 0.1152, 0.7515, 0.01135, 0.7875, 0.03494, 0.6796, 0.1152, 0.7515, 0.09415, 0.4646, 0.09506, 0.3779, 0.173, 0.4266, 0.006865, 0.4901, 0.0, 0.408, 0.09415, 0.4646, 0.09415, 0.4646, 0.0, 0.408, 0.09506, 0.3779, 0.0, 0.408, 0.008765, 0.3088, 0.09506, 0.3779, 0.4575, 0.3567, 0.4859, 0.2561, 0.5088, 0.3152, 0.3727, 0.3953, 0.415, 0.2929, 0.4575, 0.3567, 0.4575, 0.3567, 0.415, 0.2929, 0.4859, 0.2561, 0.415, 0.2929, 0.4322, 0.1847, 0.4859, 0.2561, 0.9565, 0.8782, 0.9696, 0.7762, 0.9993, 0.8212, 0.88, 0.936, 0.9069, 0.8325, 0.9565, 0.8782, 0.9565, 0.8782, 0.9069, 0.8325, 0.9696, 0.7762, 0.9069, 0.8325, 0.9075, 0.7225, 0.9696, 0.7762, 0.9627, 0.3899, 0.9613, 0.297, 1.0, 0.3146, 0.9075, 0.7225, 0.9632, 0.6737, 0.9696, 0.7762, 0.9627, 0.3899, 0.9037, 0.3763, 0.9613, 0.297, 0.9037, 0.3763, 0.8893, 0.2736, 0.9613, 0.297, 0.9613, 0.297, 0.9974, 0.2262, 1.0, 0.3146, 0.8893, 0.2736, 0.9419, 0.1962, 0.9613, 0.297, 0.9613, 0.297, 0.9419, 0.1962, 0.9974, 0.2262, 0.397, 0.9181, 0.3756, 0.829, 0.452, 0.8291, 0.452, 0.8291, 0.4872, 0.742, 0.4949, 0.8244, 0.3756, 0.829, 0.4267, 0.7367, 0.452, 0.8291, 0.452, 0.8291, 0.4267, 0.7367, 0.4872, 0.742, 0.4133, 0.4472, 0.3727, 0.3953, 0.4575, 0.3567])
me_glass_001.materials.append(mat_glass_001)
me_glass_001.materials.append(mat_material_001)
me_glass_001.use_remesh_preserve_volume = False
me_glass_001.use_remesh_preserve_attributes = False
me_glass_001.use_mirror_vertex_groups = False
me_glass_001.update()
me_framework = bpy.data.meshes.new('Framework')
me_framework.from_pydata([(4.3, 2.25, 0.0), (5.0, 2.25, 0.0), (4.3, 2.207, -0.1951), (5.0, 2.207, -0.1951), (4.3, 2.079, -0.3827), (5.0, 2.079, -0.3827), (4.3, 1.871, -0.5556), (4.3, 1.591, -0.7071), (4.3, 1.25, -0.8315), (5.0, 1.25, -0.8315), (4.3, 0.861, -0.9239), (4.3, 0.439, -0.9808), (5.0, 0.439, -0.9808), (4.3, 1.48e-07, -1.0), (5.0, 1.043e-07, -1.0), (4.3, 2.238e-06, 1.0), (5.0, 2.194e-06, 1.0), (4.3, 0.439, 0.9808), (5.0, 0.439, 0.9808), (4.3, 0.861, 0.9239), (4.3, 1.25, 0.8315), (5.0, 1.25, 0.8315), (4.3, 1.591, 0.7071), (4.3, 1.871, 0.5556), (5.0, 1.871, 0.5556), (4.3, 2.079, 0.3827), (4.3, 2.207, 0.1951), (0.0, 2.25, 4.3), (0.1951, 2.207, 4.3), (0.3827, 2.079, 4.3), (0.5556, 1.871, 4.3), (0.7071, 1.591, 4.3), (0.8315, 1.25, 4.3), (0.9239, 0.861, 4.3), (0.9808, 0.439, 4.3), (1.0, 3.797e-07, 4.3), (-1.0, 2.382e-06, 4.3), (-0.9808, 0.439, 4.3), (-0.9239, 0.861, 4.3), (-0.8315, 1.25, 4.3), (-0.7071, 1.591, 4.3), (-0.5556, 1.871, 4.3), (-0.3827, 2.079, 4.3), (-0.1951, 2.207, 4.3), (0.0, 2.25, -4.3), (0.1951, 2.207, -4.3), (0.3827, 2.079, -4.3), (0.5556, 1.871, -4.3), (0.7071, 1.591, -4.3), (0.8315, 1.25, -4.3), (0.9239, 0.861, -4.3), (-0.9239, 0.861, -4.3), (-0.8315, 1.25, -4.3), (-0.7071, 1.591, -4.3), (-0.5556, 1.871, -4.3), (-0.3827, 2.079, -4.3), (-0.1951, 2.207, -4.3), (-4.3, 2.25, 0.0), (-4.3, 2.207, -0.1951), (-4.3, 2.079, -0.3827), (-4.3, 1.871, -0.5556), (-4.3, 1.591, -0.7071), (-4.3, 1.25, -0.8315), (-4.3, 0.861, -0.9239), (-4.3, 0.439, -0.9808), (-4.3, 1.043e-07, -1.0), (-4.3, 2.194e-06, 1.0), (-4.3, 0.439, 0.9808), (-4.3, 0.861, 0.9239), (-4.3, 1.25, 0.8315), (-4.3, 1.591, 0.7071), (-5.0, 1.871, 0.5556), (-4.3, 1.871, 0.5556), (-4.3, 2.079, 0.3827), (-4.3, 2.207, 0.1951), (-5.0, 1.871, -0.5556), (-5.0, 1.48e-07, -1.0), (-5.0, 0.861, 0.9239), (1.385, 2.241, 4.262), (-3.625, 2.241, 2.634), (-3.625, 2.241, -2.634), (1.385, 2.241, -4.262), (4.481, 2.241, 0.0), (0.0, 5.01, 0.0), (4.793, 1.258, 0.7396), (4.765, 6.767e-08, 1.548), (4.765, -6.767e-08, -1.548), (4.793, 1.258, -0.7396), (0.7776, 1.258, 4.787), (-7.007e-08, 2.19e-07, 5.01), (2.945, 1.772e-07, 4.053), (2.184, 1.258, 4.33), (-4.312, 1.258, 2.219), (-4.765, 6.767e-08, 1.548), (-2.945, 1.772e-07, 4.053), (-3.443, 1.258, 3.415), (-3.443, 1.258, -3.415), (-2.945, -1.772e-07, -4.053), (-4.765, -6.767e-08, -1.548), (-4.312, 1.258, -2.219), (2.184, 1.258, -4.33), (2.945, -1.772e-07, -4.053), (7.007e-08, -2.19e-07, -5.01), (0.7776, 1.258, -4.787), (4.164, 2.517, 1.197), (3.448, 2.634, 2.505), (2.425, 2.517, 3.59), (0.1485, 2.517, 4.33), (-1.317, 2.634, 4.053), (-2.665, 2.517, 3.415), (-4.072, 2.517, 1.479), (-4.262, 2.634, 0.0), (-4.072, 2.517, -1.479), (-2.665, 2.517, -3.415), (-1.317, 2.634, -4.053), (0.1485, 2.517, -4.33), (2.425, 2.517, -3.59), (3.448, 2.634, -2.505), (4.164, 2.517, -1.197), (0.3888, 4.849, 1.197), (0.8139, 4.262, 2.505), (1.166, 3.294, 3.59), (3.775, 3.294, 0.0), (2.634, 4.262, 0.0), (1.258, 4.849, 0.0), (-1.018, 4.849, 0.7396), (-2.131, 4.262, 1.548), (-3.054, 3.294, 2.219), (-1.018, 4.849, -0.7396), (-2.131, 4.262, -1.548), (-3.054, 3.294, -2.219), (0.3888, 4.849, -1.197), (0.8139, 4.262, -2.505), (1.166, 3.294, -3.59), (1.813, 4.481, -1.317), (3.197, 3.625, -1.317), (2.241, 3.625, -2.634), (-0.6924, 4.481, -2.131), (-0.2645, 3.625, -3.448), (-1.813, 3.625, -2.945), (-2.241, 4.481, 0.0), (-3.361, 3.625, -0.8139), (-3.361, 3.625, 0.8139), (-0.6924, 4.481, 2.131), (-1.813, 3.625, 2.945), (-0.2645, 3.625, 3.448), (1.813, 4.481, 1.317), (2.241, 3.625, 2.634), (3.197, 3.625, 1.317), (4.318, 1.385, -2.131), (4.053, -2.599e-07, -2.945), (3.361, 1.385, -3.448), (-0.6924, 1.385, -4.765), (-1.548, -2.439e-06, -4.765), (-2.241, 1.385, -4.262), (-4.746, 1.385, -0.8139), (-5.01, 3.149e-06, 1.907e-06), (-4.746, 1.385, 0.8139), (-2.241, 1.385, 4.262), (-1.548, -3.859e-06, 4.765), (-0.6924, 1.385, 4.765), (3.361, 1.385, 3.448), (4.053, -9.58e-06, 2.945), (4.318, 1.385, 2.131), (1.548, -2.083e-07, -4.765), (-4.053, -1.287e-07, -2.945), (-4.053, 1.287e-07, 2.945), (1.548, 2.083e-07, 4.765), (5.01, 0.0, 0.0), (1.435, 2.322, 4.18), (2.284, 2.547, 3.631), (1.257, 3.182, 3.631), (-3.532, 2.322, 2.656), (-2.747, 2.547, 3.294), (-3.065, 3.182, 2.317), (-3.618, 2.322, -2.538), (-3.982, 2.547, -1.595), (-3.151, 3.182, -2.199), (1.296, 2.322, -4.225), (0.2863, 2.547, -4.28), (1.118, 3.182, -3.676), (4.418, 2.322, -0.07315), (4.159, 2.547, -1.05), (3.842, 3.182, -0.07315), (1.128, 4.859, -0.07315), (0.4182, 4.859, -1.05), (0.1007, 4.99, -0.07315), (2.5, 4.311, -0.0805), (1.829, 4.49, -1.156), (1.376, 4.791, -0.08051), (3.67, 3.374, -0.08051), (3.198, 3.644, -1.156), (2.738, 4.164, -0.08051), (1.239, 4.827, -0.1537), (1.692, 4.526, -1.229), (0.529, 4.827, -1.131), (1.665, 4.49, -1.382), (0.849, 4.311, -2.352), (0.5018, 4.791, -1.284), (2.618, 4.236, -0.161), (3.078, 3.717, -1.236), (1.947, 4.415, -1.236), (3.054, 3.678, -1.397), (2.273, 3.678, -2.473), (1.923, 4.376, -1.397), (1.778, 4.415, -1.47), (2.127, 3.717, -2.546), (0.9622, 4.236, -2.44), (2.088, 3.644, -2.684), (1.211, 3.374, -3.465), (0.9227, 4.164, -2.579), (3.763, 3.267, -0.1537), (4.081, 2.632, -1.131), (3.292, 3.537, -1.229), (4.061, 2.591, -1.284), (3.476, 2.687, -2.352), (3.272, 3.497, -1.382), (3.154, 3.565, -1.47), (3.359, 2.755, -2.44), (2.373, 3.565, -2.546), (3.311, 2.687, -2.579), (2.476, 2.591, -3.465), (2.326, 3.497, -2.684), (2.186, 3.537, -2.751), (2.337, 2.632, -3.532), (1.309, 3.267, -3.532), (2.284, 2.547, -3.631), (1.435, 2.322, -4.18), (1.257, 3.182, -3.631), (0.279, 4.859, -1.096), (-0.8697, 4.859, -0.7223), (-0.03846, 4.99, -0.1184), (0.6958, 4.311, -2.402), (-0.5342, 4.49, -2.097), (0.3487, 4.791, -1.334), (1.057, 3.374, -3.515), (-0.1111, 3.644, -3.399), (0.7695, 4.164, -2.629), (0.2367, 4.827, -1.226), (-0.6462, 4.526, -1.989), (-0.912, 4.827, -0.8526), (-0.8002, 4.49, -2.01), (-1.975, 4.311, -1.534), (-1.066, 4.791, -0.874), (0.6559, 4.236, -2.54), (-0.2247, 3.717, -3.31), (-0.5741, 4.415, -2.234), (-0.3853, 3.678, -3.337), (-1.65, 3.678, -2.926), (-0.7347, 4.376, -2.261), (-0.8488, 4.415, -2.145), (-1.764, 3.717, -2.81), (-2.023, 4.236, -1.669), (-1.908, 3.644, -2.815), (-2.922, 3.374, -2.222), (-2.168, 4.164, -1.675), (1.017, 3.267, -3.627), (0.1855, 2.632, -4.23), (-0.1518, 3.537, -3.51), (0.03366, 2.591, -4.259), (-1.163, 2.687, -4.033), (-0.3036, 3.497, -3.539), (-0.4235, 3.565, -3.454), (-1.283, 2.755, -3.948), (-1.688, 3.565, -3.043), (-1.43, 2.687, -3.946), (-2.531, 2.591, -3.426), (-1.834, 3.497, -3.041), (-1.941, 3.537, -2.929), (-2.637, 2.632, -3.313), (-2.954, 3.267, -2.336), (-2.747, 2.547, -3.294), (-3.532, 2.322, -2.656), (-3.065, 3.182, -2.317), (-0.9557, 4.859, -0.6039), (-0.9557, 4.859, 0.6039), (-0.1245, 4.99, 0.0), (-2.07, 4.311, -1.404), (-2.159, 4.49, -0.1398), (-1.161, 4.791, -0.7438), (-3.016, 3.374, -2.092), (-3.267, 3.644, -0.9447), (-2.262, 4.164, -1.544), (-1.093, 4.827, -0.6039), (-2.091, 4.526, 0.0), (-1.093, 4.827, 0.6039), (-2.159, 4.49, 0.1398), (-2.07, 4.311, 1.404), (-1.161, 4.791, 0.7438), (-2.213, 4.236, -1.409), (-3.217, 3.717, -0.809), (-2.302, 4.415, -0.1444), (-3.292, 3.678, -0.6646), (-3.292, 3.678, 0.6646), (-2.377, 4.376, 0.0), (-2.302, 4.415, 0.1444), (-3.217, 3.717, 0.809), (-2.213, 4.236, 1.409), (-3.267, 3.644, 0.9447), (-3.016, 3.374, 2.092), (-2.262, 4.164, 1.544), (-3.135, 3.267, -2.088), (-3.966, 2.632, -1.484), (-3.385, 3.537, -0.9405), (-4.04, 2.591, -1.348), (-4.195, 2.687, -0.1402), (-3.459, 3.497, -0.8048), (-3.416, 3.565, -0.6646), (-4.152, 2.755, 0.0), (-3.416, 3.565, 0.6646), (-4.195, 2.687, 0.1402), (-4.04, 2.591, 1.348), (-3.459, 3.497, 0.8048), (-3.385, 3.537, 0.9405), (-3.966, 2.632, 1.484), (-3.135, 3.267, 2.088), (-3.982, 2.547, 1.595), (-3.618, 2.322, 2.538), (-3.151, 3.182, 2.199), (-0.8697, 4.859, 0.7223), (0.279, 4.859, 1.096), (-0.03846, 4.99, 0.1184), (-1.975, 4.311, 1.534), (-0.8002, 4.49, 2.01), (-1.066, 4.791, 0.874), (-2.922, 3.374, 2.222), (-1.908, 3.644, 2.815), (-2.168, 4.164, 1.675), (-0.912, 4.827, 0.8526), (-0.6462, 4.526, 1.989), (0.2367, 4.827, 1.226), (-0.5342, 4.49, 2.097), (0.6958, 4.311, 2.402), (0.3487, 4.791, 1.334), (-2.023, 4.236, 1.669), (-1.764, 3.717, 2.81), (-0.8488, 4.415, 2.145), (-1.65, 3.678, 2.926), (-0.3853, 3.678, 3.337), (-0.7347, 4.376, 2.261), (-0.5741, 4.415, 2.234), (-0.2247, 3.717, 3.31), (0.6559, 4.236, 2.54), (-0.1111, 3.644, 3.399), (1.057, 3.374, 3.515), (0.7695, 4.164, 2.629), (-2.954, 3.267, 2.336), (-2.637, 2.632, 3.313), (-1.941, 3.537, 2.929), (-2.531, 2.591, 3.426), (-1.43, 2.687, 3.946), (-1.834, 3.497, 3.041), (-1.688, 3.565, 3.043), (-1.283, 2.755, 3.948), (-0.4235, 3.565, 3.454), (-1.163, 2.687, 4.033), (0.03366, 2.591, 4.259), (-0.3036, 3.497, 3.539), (-0.1518, 3.537, 3.51), (0.1855, 2.632, 4.23), (1.017, 3.267, 3.627), (0.2863, 2.547, 4.28), (1.296, 2.322, 4.225), (1.118, 3.182, 3.676), (0.4182, 4.859, 1.05), (1.128, 4.859, 0.07315), (0.1007, 4.99, 0.07315), (0.849, 4.311, 2.352), (1.665, 4.49, 1.382), (0.5018, 4.791, 1.284), (1.211, 3.374, 3.465), (2.088, 3.644, 2.684), (0.9227, 4.164, 2.579), (0.529, 4.827, 1.131), (1.692, 4.526, 1.229), (1.239, 4.827, 0.1537), (1.829, 4.49, 1.156), (2.5, 4.311, 0.0805), (1.376, 4.791, 0.0805), (0.9622, 4.236, 2.44), (2.127, 3.717, 2.546), (1.778, 4.415, 1.47), (2.273, 3.678, 2.473), (3.054, 3.678, 1.397), (1.923, 4.376, 1.397), (1.947, 4.415, 1.236), (3.078, 3.717, 1.236), (2.618, 4.236, 0.161), (3.198, 3.644, 1.156), (3.67, 3.374, 0.08051), (2.738, 4.164, 0.0805), (1.309, 3.267, 3.532), (2.337, 2.632, 3.532), (2.186, 3.537, 2.751), (2.476, 2.591, 3.465), (3.311, 2.687, 2.579), (2.326, 3.497, 2.684), (2.373, 3.565, 2.546), (3.359, 2.755, 2.44), (3.154, 3.565, 1.47), (3.476, 2.687, 2.352), (4.061, 2.591, 1.284), (3.272, 3.497, 1.382), (3.292, 3.537, 1.229), (4.081, 2.632, 1.131), (3.763, 3.267, 0.1537), (4.159, 2.547, 1.05), (4.418, 2.322, 0.07315), (3.842, 3.182, 0.07315), (4.735, 1.395, -0.7223), (4.221, 2.423, -1.096), (4.481, 2.197, -0.1184), (4.739, 0.1616, -1.534), (4.374, 1.292, -2.01), (4.762, 1.189, -0.874), (4.725, 1.343, -0.8526), (4.337, 1.446, -1.989), (4.211, 2.37, -1.226), (4.255, 1.53, -2.097), (3.545, 2.55, -2.402), (4.129, 2.455, -1.334), (4.694, 0.08465, -1.669), (4.113, 0.08465, -2.81), (4.329, 1.215, -2.145), (4.027, 0.1693, -2.926), (3.462, 1.3, -3.337), (4.243, 1.3, -2.261), (4.206, 1.461, -2.234), (3.425, 1.461, -3.31), (3.496, 2.481, -2.54), (3.309, 1.53, -3.399), (2.544, 2.455, -3.515), (3.38, 2.55, -2.629), (3.943, 0.08465, -3.043), (3.038, 0.08465, -3.948), (3.378, 1.215, -3.454), (2.924, 0.1616, -4.033), (2.303, 1.189, -4.259), (3.263, 1.292, -3.539), (3.232, 1.446, -3.51), (2.271, 1.343, -4.23), (2.467, 2.37, -3.627), (2.15, 1.395, -4.28), (1.497, 2.197, -4.225), (2.346, 2.423, -3.676), (0.7763, 1.395, -4.727), (0.2625, 2.423, -4.353), (1.272, 2.197, -4.298), (0.005212, 0.1616, -4.981), (-0.5602, 1.292, -4.781), (0.6402, 1.189, -4.799), (0.6493, 1.343, -4.757), (-0.5511, 1.446, -4.74), (0.1355, 2.37, -4.384), (-0.6792, 1.53, -4.695), (-1.189, 2.55, -4.114), (0.007506, 2.455, -4.339), (-0.137, 0.08465, -4.98), (-1.401, 0.08465, -4.78), (-0.7024, 1.215, -4.78), (-1.538, 0.1693, -4.734), (-2.104, 1.3, -4.323), (-0.8393, 1.3, -4.734), (-0.8252, 1.461, -4.691), (-2.089, 1.461, -4.28), (-1.335, 2.481, -4.109), (-2.21, 1.53, -4.197), (-2.557, 2.455, -3.506), (-1.456, 2.55, -4.027), (-1.676, 0.08465, -4.691), (-2.816, 0.08465, -4.109), (-2.241, 1.215, -4.28), (-2.932, 0.1616, -4.027), (-3.339, 1.189, -3.506), (-2.357, 1.292, -4.197), (-2.34, 1.446, -4.158), (-3.322, 1.343, -3.467), (-2.687, 2.37, -3.467), (-3.406, 1.395, -3.368), (-3.555, 2.197, -2.729), (-2.771, 2.423, -3.368), (-4.255, 1.395, -2.199), (-4.059, 2.423, -1.595), (-3.695, 2.197, -2.538), (-4.736, 0.1616, -1.544), (-4.72, 1.292, -0.9447), (-4.366, 1.189, -2.092), (-4.324, 1.343, -2.088), (-4.678, 1.446, -0.9405), (-4.128, 2.37, -1.484), (-4.675, 1.53, -0.8048), (-4.28, 2.55, -0.1402), (-4.125, 2.455, -1.348), (-4.779, 0.08465, -1.409), (-4.979, 0.08465, -0.1444), (-4.763, 1.215, -0.809), (-4.978, 0.1693, 1.907e-06), (-4.762, 1.3, 0.6646), (-4.762, 1.3, -0.6646), (-4.716, 1.461, -0.6646), (-4.716, 1.461, 0.6646), (-4.321, 2.481, 0.0), (-4.675, 1.53, 0.8048), (-4.125, 2.455, 1.348), (-4.28, 2.55, 0.1402), (-4.979, 0.08465, 0.1444), (-4.779, 0.08465, 1.409), (-4.763, 1.215, 0.809), (-4.736, 0.1616, 1.544), (-4.366, 1.189, 2.092), (-4.72, 1.292, 0.9447), (-4.678, 1.446, 0.9405), (-4.324, 1.343, 2.088), (-4.128, 2.37, 1.484), (-4.255, 1.395, 2.199), (-3.695, 2.197, 2.538), (-4.059, 2.423, 1.595), (-3.406, 1.395, 3.368), (-2.771, 2.423, 3.368), (-3.555, 2.197, 2.729), (-2.932, 0.1616, 4.027), (-2.357, 1.292, 4.197), (-3.339, 1.189, 3.506), (-3.322, 1.343, 3.467), (-2.34, 1.446, 4.158), (-2.687, 2.37, 3.467), (-2.21, 1.53, 4.197), (-1.456, 2.55, 4.027), (-2.557, 2.455, 3.506), (-2.816, 0.08465, 4.109), (-1.676, 0.08465, 4.691), (-2.241, 1.215, 4.28), (-1.538, 0.1693, 4.734), (-0.8393, 1.3, 4.734), (-2.104, 1.3, 4.323), (-2.089, 1.461, 4.28), (-0.8252, 1.461, 4.691), (-1.335, 2.481, 4.109), (-0.6792, 1.53, 4.695), (0.007506, 2.455, 4.339), (-1.189, 2.55, 4.114), (-1.401, 0.08465, 4.78), (-0.137, 0.08465, 4.98), (-0.7024, 1.215, 4.78), (0.005211, 0.1616, 4.981), (0.6402, 1.189, 4.799), (-0.5602, 1.292, 4.781), (-0.5511, 1.446, 4.74), (0.6493, 1.343, 4.757), (0.1355, 2.37, 4.384), (0.7763, 1.395, 4.727), (1.272, 2.197, 4.298), (0.2625, 2.423, 4.353), (2.15, 1.395, 4.28), (2.346, 2.423, 3.676), (1.497, 2.197, 4.225), (2.924, 0.1616, 4.033), (3.263, 1.292, 3.539), (2.303, 1.189, 4.259), (2.271, 1.343, 4.23), (3.232, 1.446, 3.51), (2.467, 2.37, 3.627), (3.309, 1.53, 3.399), (3.38, 2.55, 2.629), (2.544, 2.455, 3.515), (3.038, 0.08465, 3.948), (3.943, 0.08464, 3.043), (3.378, 1.215, 3.454), (4.027, 0.1693, 2.926), (4.243, 1.3, 2.261), (3.462, 1.3, 3.337), (3.425, 1.461, 3.31), (4.206, 1.461, 2.234), (3.496, 2.481, 2.54), (4.255, 1.53, 2.097), (4.129, 2.455, 1.334), (3.545, 2.55, 2.402), (4.113, 0.08464, 2.81), (4.694, 0.08465, 1.669), (4.329, 1.215, 2.145), (4.739, 0.1616, 1.534), (4.762, 1.189, 0.874), (4.374, 1.292, 2.01), (4.337, 1.446, 1.989), (4.725, 1.343, 0.8526), (4.211, 2.37, 1.226), (4.735, 1.395, 0.7223), (4.481, 2.197, 0.1184), (4.221, 2.423, 1.096), (2.05, 1.318, -4.353), (0.9007, 1.318, -4.727), (1.396, 2.12, -4.298), (2.813, 0.07692, -4.114), (1.672, 0.07692, -4.695), (2.192, 1.104, -4.339), (2.06, 1.181, -4.384), (1.54, 0.1538, -4.74), (0.9107, 1.181, -4.757), (1.406, 0.07692, -4.781), (0.1422, 0.07692, -4.981), (0.7772, 1.104, -4.799), (-3.507, 1.318, -3.294), (-4.217, 1.318, -2.317), (-3.656, 2.12, -2.656), (-3.043, 0.07692, -3.946), (-3.948, 0.07692, -3.041), (-3.45, 1.104, -3.426), (-3.533, 1.181, -3.313), (-4.032, 0.1538, -2.929), (-4.243, 1.181, -2.336), (-4.113, 0.07692, -2.815), (-4.694, 0.07692, -1.675), (-4.324, 1.104, -2.222), (-4.217, 1.318, 2.317), (-3.507, 1.318, 3.294), (-3.656, 2.12, 2.656), (-4.694, 0.07692, 1.675), (-4.113, 0.07692, 2.815), (-4.324, 1.104, 2.222), (-4.243, 1.181, 2.336), (-4.032, 0.1538, 2.929), (-3.533, 1.181, 3.313), (-3.948, 0.07692, 3.041), (-3.043, 0.07692, 3.946), (-3.45, 1.104, 3.426), (0.9007, 1.318, 4.727), (2.05, 1.318, 4.353), (1.396, 2.12, 4.298), (0.1422, 0.07692, 4.981), (1.406, 0.07692, 4.781), (0.7772, 1.104, 4.799), (0.9107, 1.181, 4.757), (1.54, 0.1538, 4.74), (2.06, 1.181, 4.384), (1.672, 0.07692, 4.695), (2.813, 0.07692, 4.114), (2.192, 1.104, 4.339), (4.774, 1.318, 0.6039), (4.774, 1.318, -0.6039), (4.519, 2.12, 0.0), (4.781, 0.07692, 1.404), (4.982, 0.07692, 0.1398), (4.804, 1.104, 0.7438), (4.806, 1.181, 0.6039), (4.983, 0.1538, 0.0), (4.806, 1.181, -0.6039), (4.982, 0.07692, -0.1398), (4.781, 0.07692, -1.404), (4.804, 1.104, -0.7438), (5.0, 1.871, -0.5556), (5.0, 1.591, -0.7071), (5.0, 0.861, -0.9239), (5.0, 0.861, 0.9239), (5.0, 1.591, 0.7071), (5.0, 2.079, 0.3827), (5.0, 2.207, 0.1951), (-5.0, 2.207, -0.1951), (-5.0, 0.861, -0.9239), (-5.0, 0.439, -0.9808), (-5.0, 0.439, 0.9808), (-5.0, 1.25, 0.8315), (-5.0, 2.207, 0.1951), (-5.0, 2.25, 0.0), (-5.0, 2.079, -0.3827), (-5.0, 1.591, -0.7071), (-5.0, 1.25, -0.8315), (-5.0, 2.238e-06, 1.0), (-5.0, 1.591, 0.7071), (-5.0, 2.079, 0.3827), (5.0, 1.591, -0.7071), (5.0, 1.871, -0.5556), (5.0, 2.207, 0.1951), (5.0, 2.079, 0.3827), (5.0, 2.207, -0.1951), (5.0, 2.25, 0.0), (5.0, 2.079, -0.3827), (5.0, 1.043e-07, -1.0), (5.0, 0.439, -0.9808), (5.0, 0.439, 0.9808), (5.0, 2.194e-06, 1.0), (5.0, 1.25, -0.8315), (5.0, 0.861, -0.9239), (5.0, 0.861, 0.9239), (5.0, 1.25, 0.8315), (5.0, 1.591, 0.7071), (5.0, 1.871, 0.5556), (-5.0, 2.25, 0.0), (-5.0, 2.207, -0.1951), (-5.0, 2.079, -0.3827), (-5.0, 1.871, -0.5556), (-5.0, 1.591, -0.7071), (-5.0, 1.25, -0.8315), (-5.0, 0.861, -0.9239), (-5.0, 0.439, -0.9808), (-5.0, 1.48e-07, -1.0), (-5.0, 2.238e-06, 1.0), (-5.0, 0.439, 0.9808), (-5.0, 0.861, 0.9239), (-5.0, 1.25, 0.8315), (-5.0, 1.591, 0.7071), (-5.0, 1.871, 0.5556), (-5.0, 2.079, 0.3827), (-5.0, 2.207, 0.1951)], [(27, 28), (28, 29), (29, 30), (30, 31), (31, 32), (32, 33), (33, 34), (34, 35), (36, 37), (37, 38), (38, 39), (39, 40), (40, 41), (41, 42), (42, 43), (43, 27), (45, 44), (46, 45), (47, 46), (48, 47), (49, 48), (50, 49), (52, 51), (53, 52), (54, 53), (55, 54), (56, 55), (44, 56)], [(0, 674, 673, 2), (2, 673, 675, 4), (4, 675, 670, 6), (6, 670, 669, 7), (7, 669, 680, 8), (8, 680, 681, 10), (10, 681, 677, 11), (11, 677, 14, 13), (15, 16, 678, 17), (17, 678, 682, 19), (19, 682, 683, 20), (20, 683, 684, 22), (22, 684, 685, 23), (23, 685, 672, 25), (25, 672, 671, 26), (26, 671, 674, 0), (3, 1, 655, 654, 24, 653, 21, 652, 18, 679, 676, 12, 651, 9, 650, 649, 5), (686, 57, 58, 687), (687, 58, 59, 688), (688, 59, 60, 689), (689, 60, 61, 690), (690, 61, 62, 691), (691, 62, 63, 692), (692, 63, 64, 693), (693, 64, 65, 694), (695, 66, 67, 696), (696, 67, 68, 697), (697, 68, 69, 698), (698, 69, 70, 699), (699, 70, 72, 700), (700, 72, 73, 701), (701, 73, 74, 702), (702, 74, 57, 686), (662, 656, 663, 75, 664, 665, 657, 658, 76, 666, 659, 77, 660, 667, 71, 668, 661), (106, 170, 169, 78), (121, 171, 170, 106), (78, 169, 171, 121), (109, 173, 172, 79), (127, 174, 173, 109), (79, 172, 174, 127), (112, 176, 175, 80), (130, 177, 176, 112), (80, 175, 177, 130), (115, 179, 178, 81), (133, 180, 179, 115), (81, 178, 180, 133), (118, 182, 181, 82), (122, 183, 182, 118), (82, 181, 183, 122), (131, 185, 184, 124), (83, 186, 185, 131), (124, 184, 186, 83), (134, 188, 187, 123), (124, 189, 188, 134), (123, 187, 189, 124), (135, 191, 190, 122), (123, 192, 191, 135), (122, 190, 192, 123), (134, 194, 193, 124), (131, 195, 194, 134), (124, 193, 195, 131), (132, 197, 196, 134), (131, 198, 197, 132), (134, 196, 198, 131), (135, 200, 199, 123), (134, 201, 200, 135), (123, 199, 201, 134), (136, 203, 202, 135), (134, 204, 203, 136), (135, 202, 204, 134), (136, 206, 205, 134), (132, 207, 206, 136), (134, 205, 207, 132), (133, 209, 208, 136), (132, 210, 209, 133), (136, 208, 210, 132), (118, 212, 211, 122), (135, 213, 212, 118), (122, 211, 213, 135), (117, 215, 214, 118), (135, 216, 215, 117), (118, 214, 216, 135), (117, 218, 217, 135), (136, 219, 218, 117), (135, 217, 219, 136), (116, 221, 220, 117), (136, 222, 221, 116), (117, 220, 222, 136), (116, 224, 223, 136), (133, 225, 224, 116), (136, 223, 225, 133), (81, 227, 226, 116), (133, 228, 227, 81), (116, 226, 228, 133), (128, 230, 229, 131), (83, 231, 230, 128), (131, 229, 231, 83), (137, 233, 232, 132), (131, 234, 233, 137), (132, 232, 234, 131), (138, 236, 235, 133), (132, 237, 236, 138), (133, 235, 237, 132), (137, 239, 238, 131), (128, 240, 239, 137), (131, 238, 240, 128), (129, 242, 241, 137), (128, 243, 242, 129), (137, 241, 243, 128), (138, 245, 244, 132), (137, 246, 245, 138), (132, 244, 246, 137), (139, 248, 247, 138), (137, 249, 248, 139), (138, 247, 249, 137), (139, 251, 250, 137), (129, 252, 251, 139), (137, 250, 252, 129), (130, 254, 253, 139), (129, 255, 254, 130), (139, 253, 255, 129), (115, 257, 256, 133), (138, 258, 257, 115), (133, 256, 258, 138), (114, 260, 259, 115), (138, 261, 260, 114), (115, 259, 261, 138), (114, 263, 262, 138), (139, 264, 263, 114), (138, 262, 264, 139), (113, 266, 265, 114), (139, 267, 266, 113), (114, 265, 267, 139), (113, 269, 268, 139), (130, 270, 269, 113), (139, 268, 270, 130), (80, 272, 271, 113), (130, 273, 272, 80), (113, 271, 273, 130), (125, 275, 274, 128), (83, 276, 275, 125), (128, 274, 276, 83), (140, 278, 277, 129), (128, 279, 278, 140), (129, 277, 279, 128), (141, 281, 280, 130), (129, 282, 281, 141), (130, 280, 282, 129), (140, 284, 283, 128), (125, 285, 284, 140), (128, 283, 285, 125), (126, 287, 286, 140), (125, 288, 287, 126), (140, 286, 288, 125), (141, 290, 289, 129), (140, 291, 290, 141), (129, 289, 291, 140), (142, 293, 292, 141), (140, 294, 293, 142), (141, 292, 294, 140), (142, 296, 295, 140), (126, 297, 296, 142), (140, 295, 297, 126), (127, 299, 298, 142), (126, 300, 299, 127), (142, 298, 300, 126), (112, 302, 301, 130), (141, 303, 302, 112), (130, 301, 303, 141), (111, 305, 304, 112), (141, 306, 305, 111), (112, 304, 306, 141), (111, 308, 307, 141), (142, 309, 308, 111), (141, 307, 309, 142), (110, 311, 310, 111), (142, 312, 311, 110), (111, 310, 312, 142), (110, 314, 313, 142), (127, 315, 314, 110), (142, 313, 315, 127), (79, 317, 316, 110), (127, 318, 317, 79), (110, 316, 318, 127), (119, 320, 319, 125), (83, 321, 320, 119), (125, 319, 321, 83), (143, 323, 322, 126), (125, 324, 323, 143), (126, 322, 324, 125), (144, 326, 325, 127), (126, 327, 326, 144), (127, 325, 327, 126), (143, 329, 328, 125), (119, 330, 329, 143), (125, 328, 330, 119), (120, 332, 331, 143), (119, 333, 332, 120), (143, 331, 333, 119), (144, 335, 334, 126), (143, 336, 335, 144), (126, 334, 336, 143), (145, 338, 337, 144), (143, 339, 338, 145), (144, 337, 339, 143), (145, 341, 340, 143), (120, 342, 341, 145), (143, 340, 342, 120), (121, 344, 343, 145), (120, 345, 344, 121), (145, 343, 345, 120), (109, 347, 346, 127), (144, 348, 347, 109), (127, 346, 348, 144), (108, 350, 349, 109), (144, 351, 350, 108), (109, 349, 351, 144), (108, 353, 352, 144), (145, 354, 353, 108), (144, 352, 354, 145), (107, 356, 355, 108), (145, 357, 356, 107), (108, 355, 357, 145), (107, 359, 358, 145), (121, 360, 359, 107), (145, 358, 360, 121), (78, 362, 361, 107), (121, 363, 362, 78), (107, 361, 363, 121), (124, 365, 364, 119), (83, 366, 365, 124), (119, 364, 366, 83), (146, 368, 367, 120), (119, 369, 368, 146), (120, 367, 369, 119), (147, 371, 370, 121), (120, 372, 371, 147), (121, 370, 372, 120), (146, 374, 373, 119), (124, 375, 374, 146), (119, 373, 375, 124), (123, 377, 376, 146), (124, 378, 377, 123), (146, 376, 378, 124), (147, 380, 379, 120), (146, 381, 380, 147), (120, 379, 381, 146), (148, 383, 382, 147), (146, 384, 383, 148), (147, 382, 384, 146), (148, 386, 385, 146), (123, 387, 386, 148), (146, 385, 387, 123), (122, 389, 388, 148), (123, 390, 389, 122), (148, 388, 390, 123), (106, 392, 391, 121), (147, 393, 392, 106), (121, 391, 393, 147), (105, 395, 394, 106), (147, 396, 395, 105), (106, 394, 396, 147), (105, 398, 397, 147), (148, 399, 398, 105), (147, 397, 399, 148), (104, 401, 400, 105), (148, 402, 401, 104), (105, 400, 402, 148), (104, 404, 403, 148), (122, 405, 404, 104), (148, 403, 405, 122), (82, 407, 406, 104), (122, 408, 407, 82), (104, 406, 408, 122), (118, 410, 409, 87), (82, 411, 410, 118), (87, 409, 411, 82), (149, 413, 412, 86), (87, 414, 413, 149), (86, 412, 414, 87), (149, 416, 415, 87), (118, 417, 416, 149), (87, 415, 417, 118), (117, 419, 418, 149), (118, 420, 419, 117), (149, 418, 420, 118), (150, 422, 421, 86), (149, 423, 422, 150), (86, 421, 423, 149), (151, 425, 424, 150), (149, 426, 425, 151), (150, 424, 426, 149), (151, 428, 427, 149), (117, 429, 428, 151), (149, 427, 429, 117), (116, 431, 430, 151), (117, 432, 431, 116), (151, 430, 432, 117), (101, 434, 433, 150), (151, 435, 434, 101), (150, 433, 435, 151), (100, 437, 436, 101), (151, 438, 437, 100), (101, 436, 438, 151), (100, 440, 439, 151), (116, 441, 440, 100), (151, 439, 441, 116), (81, 443, 442, 100), (116, 444, 443, 81), (100, 442, 444, 116), (115, 446, 445, 103), (81, 447, 446, 115), (103, 445, 447, 81), (152, 449, 448, 102), (103, 450, 449, 152), (102, 448, 450, 103), (152, 452, 451, 103), (115, 453, 452, 152), (103, 451, 453, 115), (114, 455, 454, 152), (115, 456, 455, 114), (152, 454, 456, 115), (153, 458, 457, 102), (152, 459, 458, 153), (102, 457, 459, 152), (154, 461, 460, 153), (152, 462, 461, 154), (153, 460, 462, 152), (154, 464, 463, 152), (114, 465, 464, 154), (152, 463, 465, 114), (113, 467, 466, 154), (114, 468, 467, 113), (154, 466, 468, 114), (97, 470, 469, 153), (154, 471, 470, 97), (153, 469, 471, 154), (96, 473, 472, 97), (154, 474, 473, 96), (97, 472, 474, 154), (96, 476, 475, 154), (113, 477, 476, 96), (154, 475, 477, 113), (80, 479, 478, 96), (113, 480, 479, 80), (96, 478, 480, 113), (112, 482, 481, 99), (80, 483, 482, 112), (99, 481, 483, 80), (155, 485, 484, 98), (99, 486, 485, 155), (98, 484, 486, 99), (155, 488, 487, 99), (112, 489, 488, 155), (99, 487, 489, 112), (111, 491, 490, 155), (112, 492, 491, 111), (155, 490, 492, 112), (156, 494, 493, 98), (155, 495, 494, 156), (98, 493, 495, 155), (157, 497, 496, 156), (155, 498, 497, 157), (156, 496, 498, 155), (157, 500, 499, 155), (111, 501, 500, 157), (155, 499, 501, 111), (110, 503, 502, 157), (111, 504, 503, 110), (157, 502, 504, 111), (93, 506, 505, 156), (157, 507, 506, 93), (156, 505, 507, 157), (92, 509, 508, 93), (157, 510, 509, 92), (93, 508, 510, 157), (92, 512, 511, 157), (110, 513, 512, 92), (157, 511, 513, 110), (79, 515, 514, 92), (110, 516, 515, 79), (92, 514, 516, 110), (109, 518, 517, 95), (79, 519, 518, 109), (95, 517, 519, 79), (158, 521, 520, 94), (95, 522, 521, 158), (94, 520, 522, 95), (158, 524, 523, 95), (109, 525, 524, 158), (95, 523, 525, 109), (108, 527, 526, 158), (109, 528, 527, 108), (158, 526, 528, 109), (159, 530, 529, 94), (158, 531, 530, 159), (94, 529, 531, 158), (160, 533, 532, 159), (158, 534, 533, 160), (159, 532, 534, 158), (160, 536, 535, 158), (108, 537, 536, 160), (158, 535, 537, 108), (107, 539, 538, 160), (108, 540, 539, 107), (160, 538, 540, 108), (89, 542, 541, 159), (160, 543, 542, 89), (159, 541, 543, 160), (88, 545, 544, 89), (160, 546, 545, 88), (89, 544, 546, 160), (88, 548, 547, 160), (107, 549, 548, 88), (160, 547, 549, 107), (78, 551, 550, 88), (107, 552, 551, 78), (88, 550, 552, 107), (106, 554, 553, 91), (78, 555, 554, 106), (91, 553, 555, 78), (161, 557, 556, 90), (91, 558, 557, 161), (90, 556, 558, 91), (161, 560, 559, 91), (106, 561, 560, 161), (91, 559, 561, 106), (105, 563, 562, 161), (106, 564, 563, 105), (161, 562, 564, 106), (162, 566, 565, 90), (161, 567, 566, 162), (90, 565, 567, 161), (163, 569, 568, 162), (161, 570, 569, 163), (162, 568, 570, 161), (163, 572, 571, 161), (105, 573, 572, 163), (161, 571, 573, 105), (104, 575, 574, 163), (105, 576, 575, 104), (163, 574, 576, 105), (85, 578, 577, 162), (163, 579, 578, 85), (162, 577, 579, 163), (84, 581, 580, 85), (163, 582, 581, 84), (85, 580, 582, 163), (84, 584, 583, 163), (104, 585, 584, 84), (163, 583, 585, 104), (82, 587, 586, 84), (104, 588, 587, 82), (84, 586, 588, 104), (103, 590, 589, 100), (81, 591, 590, 103), (100, 589, 591, 81), (164, 593, 592, 101), (100, 594, 593, 164), (101, 592, 594, 100), (164, 596, 595, 100), (103, 597, 596, 164), (100, 595, 597, 103), (102, 599, 598, 164), (103, 600, 599, 102), (164, 598, 600, 103), (99, 602, 601, 96), (80, 603, 602, 99), (96, 601, 603, 80), (165, 605, 604, 97), (96, 606, 605, 165), (97, 604, 606, 96), (165, 608, 607, 96), (99, 609, 608, 165), (96, 607, 609, 99), (98, 611, 610, 165), (99, 612, 611, 98), (165, 610, 612, 99), (95, 614, 613, 92), (79, 615, 614, 95), (92, 613, 615, 79), (166, 617, 616, 93), (92, 618, 617, 166), (93, 616, 618, 92), (166, 620, 619, 92), (95, 621, 620, 166), (92, 619, 621, 95), (94, 623, 622, 166), (95, 624, 623, 94), (166, 622, 624, 95), (91, 626, 625, 88), (78, 627, 626, 91), (88, 625, 627, 78), (167, 629, 628, 89), (88, 630, 629, 167), (89, 628, 630, 88), (167, 632, 631, 88), (91, 633, 632, 167), (88, 631, 633, 91), (90, 635, 634, 167), (91, 636, 635, 90), (167, 634, 636, 91), (87, 638, 637, 84), (82, 639, 638, 87), (84, 637, 639, 82), (168, 641, 640, 85), (84, 642, 641, 168), (85, 640, 642, 84), (168, 644, 643, 84), (87, 645, 644, 168), (84, 643, 645, 87), (86, 647, 646, 168), (87, 648, 647, 86), (168, 646, 648, 87)])
me_framework.polygons.foreach_set('use_smooth', [True] * 514)
me_framework.materials.append(mat_steel)
me_framework.use_remesh_preserve_volume = False
me_framework.use_remesh_preserve_attributes = False
me_framework.use_mirror_vertex_groups = False
me_framework.update()

# ---- objects
ob_antenna = bpy.data.objects.new('Antenna', me_framework_001)
ob_glass = bpy.data.objects.new('Glass', me_glass_001)
ob_framework = bpy.data.objects.new('Framework', me_framework)

# ---- transforms, parenting, visibility, modifiers, constraints
ob_antenna.location = (0.0, 0.0, 4.901)
ob_antenna.rotation_euler = (1.571, 0.0, 0.0)
ob_antenna.lineart.crease_threshold = 0.0
ob_glass.location = (0.0, 0.0, 0.0)
ob_glass.lineart.crease_threshold = 0.0
ob_framework.location = (0.0, 0.0, 0.0)
ob_framework.rotation_euler = (1.571, 0.0, 0.0)
ob_framework.lineart.crease_threshold = 0.0

# ---- collection membership
col_collection_1.objects.link(ob_antenna)
col_collection_1.objects.link(ob_glass)
col_collection_1.objects.link(ob_framework)

# ---- scene / render settings (as saved in the file)
scene.frame_start = 1; scene.frame_end = 250; scene.frame_set(1)
scene.render.engine = 'BLENDER_EEVEE_NEXT'
scene.render.resolution_percentage = 50
scene.render.dither_intensity = 0.0
scene.cycles.use_denoising = False
scene.cycles.samples = 128
scene.cycles.sampling_pattern = 'TABULATED_SOBOL'
scene.cycles.light_sampling_threshold = 0.0
scene.cycles.use_adaptive_sampling = False
scene.cycles.use_light_tree = False
scene.cycles.blur_glossy = 0.0
scene.cycles.sample_clamp_indirect = 0.0
scene.view_settings.view_transform = 'Standard'
bpy.context.view_layer.update()

# ---- added for rendering (the .blend has no active camera and no usable light): camera, sun
cam_auto = bpy.data.cameras.new('AutoCamera')
cam_auto.lens = 50.0
cam_auto.sensor_width = 36.0
cam_auto.clip_end = 1000.0
ob_auto_camera = bpy.data.objects.new('AutoCamera', cam_auto)
scene.collection.objects.link(ob_auto_camera)
ob_auto_camera.location = (15.0969, -18.1163, 16.1224)
ob_auto_camera.rotation_euler = (1.09748, -7.21219e-08, 0.694738)
scene.camera = ob_auto_camera
light_auto_sun = bpy.data.lights.new('AutoSun', 'SUN')
light_auto_sun.energy = 3.0
light_auto_sun.angle = 0.0523599
ob_auto_sun = bpy.data.objects.new('AutoSun', light_auto_sun)
scene.collection.objects.link(ob_auto_sun)
ob_auto_sun.rotation_euler = (0.872665, 0.174533, 0.523599)
bpy.context.view_layer.update()
